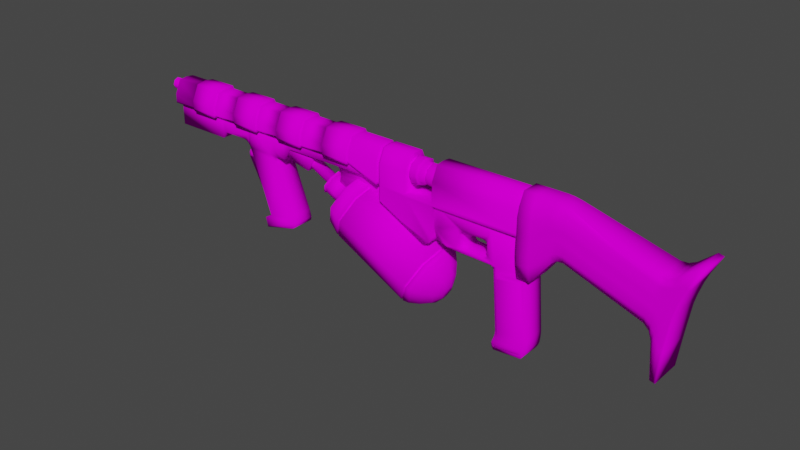 # Source: Flamethrower.blend  (saved by Blender 2.92.15; exported with 4.5.12 LTS)
import bpy
from mathutils import Matrix  # noqa: F401  (used for matrix-valued properties, if any)

bpy.ops.wm.read_factory_settings(use_empty=True)
scene = bpy.context.scene
scene.name = 'Scene'

# ---- collections
col_collection = bpy.data.collections.new('Collection'); scene.collection.children.link(col_collection)

# ---- images (referenced by path relative to the original .blend; pixels are not part of the script)
import os
ASSET_DIR = os.environ.get("B2B_ASSET_DIR", "")  # directory of the original .blend (textures are referenced by path, not embedded)
HERE = os.path.dirname(os.path.abspath(__file__))  # packed textures are extracted next to this script under _unpacked/

def load_image(name, relpath, width, height, colorspace="sRGB"):
    """Load a texture the original file referenced (path relative to the .blend, or extracted next to this script)."""
    p = next((c for c in (os.path.join(HERE, relpath), os.path.join(ASSET_DIR, relpath)) if relpath and os.path.exists(c)), "")
    if p:
        img = bpy.data.images.load(p, check_existing=True)
        img.name = name
    else:  # same state as the original file: an image datablock whose file is absent (Cycles renders it pink)
        img = bpy.data.images.new(name, width, height)
        img.source = "FILE"
        img.filepath = "//" + (relpath or name)
    img.colorspace_settings.name = colorspace
    return img
img_flamethrower_diffuse = load_image('Flamethrower Diffuse', 'Flamethrower Diffuse.png', 1024, 1024, 'sRGB')

# ---- materials (node trees are filled in below, after node groups)
mat_material = bpy.data.materials.new('Material')
mat_material.alpha_threshold = 0.0
mat_material.use_transparent_shadow = False
mat_material.line_color = (0.0, 0.0, 0.0, 1.0)

# ---- material node trees
mat_material.use_nodes = True; mat_material.node_tree.nodes.clear()
_N = mat_material.node_tree.nodes; _L = mat_material.node_tree.links
n0 = _N.new('ShaderNodeShaderToRGB'); n0.name = 'Shader to RGB'; n0.location = (210, 272)
n1 = _N.new('ShaderNodeValToRGB'); n1.name = 'ColorRamp'; n1.location = (430, 324)
n1.color_ramp.interpolation = 'CONSTANT'
while len(n1.color_ramp.elements) > 1: n1.color_ramp.elements.remove(n1.color_ramp.elements[-1])
n1.color_ramp.elements[0].position = 0.0; n1.color_ramp.elements[0].color = (0.01289, 0.01289, 0.01289, 1.0)
_e = n1.color_ramp.elements.new(0.5378); _e.color = (1.0, 1.0, 1.0, 1.0)
n2 = _N.new('ShaderNodeBsdfDiffuse'); n2.name = 'Diffuse BSDF'; n2.location = (-20, 239)
n3 = _N.new('ShaderNodeMix'); n3.name = 'Mix'; n3.location = (765, 341)
n3.data_type = 'RGBA'
n3.blend_type = 'MULTIPLY'
n4 = _N.new('ShaderNodeBsdfPrincipled'); n4.name = 'Principled BSDF'; n4.location = (866, 109)
n4.distribution = 'GGX'
n4.subsurface_method = 'BURLEY'
n4.inputs[2].default_value = 1.0
n4.inputs[3].default_value = 1.45
n4.inputs[13].default_value = 0.0
n4.inputs[27].default_value = (0.0, 0.0, 0.0, 1.0)
n4.inputs[28].default_value = 1.0
n5 = _N.new('ShaderNodeOutputMaterial'); n5.name = 'Material Output'; n5.location = (1244, 324)
n6 = _N.new('ShaderNodeTexImage'); n6.name = 'Image Texture'; n6.location = (533, 75)
n6.image = img_flamethrower_diffuse
_L.new(n2.outputs[0], n0.inputs[0])
_L.new(n0.outputs[0], n1.inputs[0])
_L.new(n1.outputs[0], n3.inputs[7])
_L.new(n6.outputs[0], n3.inputs[6])
_L.new(n4.outputs[0], n5.inputs[0])
_L.new(n6.outputs[0], n4.inputs[0])
n5.is_active_output = True

# ---- world
world_world = bpy.data.worlds.new('World'); scene.world = world_world
world_world.use_nodes = True; world_world.node_tree.nodes.clear()
_N = world_world.node_tree.nodes; _L = world_world.node_tree.links
n0 = _N.new('ShaderNodeOutputWorld'); n0.name = 'World Output'; n0.location = (300, 300)
n1 = _N.new('ShaderNodeBackground'); n1.name = 'Background'; n1.location = (10, 300)
n1.inputs[0].default_value = (0.05088, 0.05088, 0.05088, 1.0)
_L.new(n1.outputs[0], n0.inputs[0])
n0.is_active_output = True
world_world.color = (0.05088, 0.05088, 0.05088)
world_world.use_sun_shadow = False
world_world.sun_shadow_jitter_overblur = 0.0

# ---- meshes
me_cube = bpy.data.meshes.new('Cube')
me_cube.from_pydata([(0.05977, -0.03419, 0.1187), (0.05977, 0.0, 0.1187), (0.05365, -0.02564, 0.3331), (0.05365, -0.0452, 0.2226), (-1.217, -0.02564, 0.3331), (-1.217, -0.0452, 0.2645), (-1.217, 0.0, 0.2645), (0.05365, 0.0, 0.336), (-1.217, 0.0, 0.336), (0.05365, 0.0, 0.2226), (0.03705, -0.02638, 0.3418), (0.03705, -0.0396, 0.1054), (0.03705, 0.0, 0.1054), (0.03705, 0.0, 0.3418), (-0.9088, -0.03419, 0.1961), (-0.8551, -0.03419, -0.04601), (-0.8551, 0.0, -0.04601), (-0.9088, 0.0, 0.1961), (0.04837, -0.03419, 0.2243), (-0.04837, -0.03419, 0.2243), (0.04837, 0.0, 0.2243), (-0.04837, 0.0, 0.2243), (-0.2265, -0.03419, 0.2243), (-0.2265, 0.0, 0.2243), (-1.217, -0.0452, 0.2921), (0.05365, -0.0452, 0.2921), (0.05365, 0.0, 0.2921), (-1.217, 0.0, 0.2921), (-0.02573, 0.0, -0.133), (-0.02573, -0.03419, -0.133), (0.05935, -0.03419, -0.1265), (0.05935, 0.0, -0.1265), (-0.4047, -0.02564, 0.3331), (-0.4047, -0.0452, 0.2226), (-0.4047, 0.0, 0.2226), (-0.4047, 0.0, 0.336), (-0.4047, -0.0452, 0.2921), (-0.5159, -0.02564, 0.3331), (-0.5159, 0.0, 0.2645), (-0.5159, -0.0452, 0.2921), (-0.5159, -0.0452, 0.2645), (-0.5159, 0.0, 0.336), (-0.8121, -0.03419, 0.2763), (-0.9088, -0.03419, 0.2763), (-0.8121, 0.0, 0.2763), (-0.9088, 0.0, 0.2763), (-1.202, -0.03419, 0.1961), (-1.202, 0.0, 0.1961), (-1.202, -0.03419, 0.2763), (-1.202, 0.0, 0.2763), (-0.7716, 0.0, 0.1961), (-0.7716, -0.03419, 0.1961), (-0.7716, 0.0, 0.2763), (-0.7716, -0.03419, 0.2763), (-0.7488, 0.0, 0.2348), (-0.7488, -0.03419, 0.2348), (-0.7488, 0.0, 0.2763), (-0.7488, -0.03419, 0.2763), (-0.394, 0.0, 0.2348), (-0.394, -0.03419, 0.2348), (-0.394, 0.0, 0.2763), (-0.394, -0.03419, 0.2763), (0.07488, -0.02638, 0.3418), (0.07488, -0.0396, 0.1054), (0.07488, 0.0, 0.1054), (0.07488, 0.0, 0.3418), (0.5041, -0.0499, 0.3034), (0.4235, -0.0499, -0.01931), (0.5041, 0.0, 0.3034), (0.4235, 0.0, -0.01931), (0.5129, -0.0499, 0.3009), (0.4323, -0.0499, -0.02177), (0.5129, 0.0, 0.3009), (0.4323, 0.0, -0.02177), (-0.8628, -0.03419, -0.01594), (-0.743, -0.03419, 0.01473), (-0.743, 0.0, 0.01473), (-0.8628, 0.0, -0.01594), (-0.8383, -0.03419, -0.003111), (-0.8383, 0.0, -0.003111), (-0.7446, -0.03419, 0.02088), (-0.7446, 0.0, 0.02088), (-1.013, 0.0, 0.2171), (-1.013, -0.03419, 0.2763), (-1.013, -0.03419, 0.2171), (-1.013, 0.0, 0.2763), (-1.025, -0.03419, 0.2763), (-1.025, 0.0, 0.2763), (-1.025, 0.0, 0.1961), (-1.025, -0.03419, 0.1961), (-0.9207, -0.03419, 0.2763), (-0.9207, 0.0, 0.2763), (0.4188, -0.04825, 0.2543), (0.4586, -0.0499, 0.2643), (0.4389, -0.04942, 0.2545), (0.3875, -0.0396, 0.1172), (0.4115, -0.042, 0.07989), (0.403, -0.0403, 0.1033), (0.4188, 0.0, 0.2543), (0.4584, 0.0, 0.2642), (0.4389, 0.0, 0.2544), (0.4115, 0.0, 0.08023), (0.3875, 0.0, 0.1172), (0.403, 0.0, 0.1034), (0.06409, -0.03419, -0.1199), (0.07142, -0.03419, -0.1019), (0.0688, -0.03419, -0.111), (-0.03011, -0.03419, -0.1271), (-0.03224, -0.03419, -0.1098), (-0.03314, -0.03419, -0.1188), (-0.03011, 0.0, -0.1271), (-0.03225, 0.0, -0.1098), (-0.03314, 0.0, -0.1188), (0.07142, 0.0, -0.1019), (0.06411, 0.0, -0.1198), (0.06881, 0.0, -0.111), (-0.02604, -0.03419, -0.0938), (-0.02269, -0.03419, -0.07212), (-0.02333, -0.03419, -0.08298), (0.07377, -0.03419, -0.06476), (0.07331, -0.03419, -0.08626), (0.07398, -0.03419, -0.07557), (0.07377, 0.0, -0.06476), (0.07331, 0.0, -0.08626), (0.07398, 0.0, -0.07557), (-0.02603, 0.0, -0.09378), (-0.02269, 0.0, -0.07212), (-0.02332, 0.0, -0.08298), (-0.2265, -0.03419, 0.1572), (-0.1843, -0.03419, 0.1142), (-0.1845, -0.03419, 0.1192), (-0.2141, -0.03419, 0.1271), (-0.1843, 0.0, 0.1142), (-0.2265, 0.0, 0.1572), (-0.2141, 0.0, 0.1271), (-0.0716, -0.03419, 0.176), (-0.05758, -0.03419, 0.162), (-0.05496, -0.03419, 0.1898), (-0.06459, -0.03419, 0.1741), (-0.05946, -0.03419, 0.169), (-0.05758, -0.03419, 0.1373), (-0.0716, -0.03419, 0.1233), (-0.04542, -0.03419, 0.1163), (-0.05946, -0.03419, 0.1303), (-0.06459, -0.03419, 0.1252), (-0.1434, -0.03419, 0.162), (-0.1294, -0.03419, 0.176), (-0.1555, -0.03419, 0.183), (-0.1415, -0.03419, 0.169), (-0.1364, -0.03419, 0.1741), (-0.1294, -0.03419, 0.1233), (-0.1434, -0.03419, 0.1373), (-0.1574, -0.03419, 0.1219), (-0.1364, -0.03419, 0.1252), (-0.1415, -0.03419, 0.1303), (-0.05758, 0.0, 0.162), (-0.0716, 0.0, 0.176), (-0.05946, 0.0, 0.169), (-0.06459, 0.0, 0.1741), (-0.0716, 0.0, 0.1233), (-0.05758, 0.0, 0.1373), (-0.06459, 0.0, 0.1252), (-0.05946, 0.0, 0.1303), (-0.1294, 0.0, 0.176), (-0.1434, 0.0, 0.162), (-0.1364, 0.0, 0.1741), (-0.1415, 0.0, 0.169), (-0.1434, 0.0, 0.1373), (-0.1294, 0.0, 0.1233), (-0.1415, 0.0, 0.1303), (-0.1364, 0.0, 0.1252), (-0.04636, -0.03419, 0.1115), (-0.03595, -0.03419, 0.1017), (-0.02705, -0.03419, 0.1121), (-0.03768, -0.03419, 0.121), (-0.04508, -0.03419, 0.1161), (-0.04143, -0.03419, 0.1101), (-0.03762, -0.03419, 0.1065), (-0.03595, 0.0, 0.1017), (-0.04636, 0.0, 0.1115), (-0.03762, 0.0, 0.1065), (-0.04143, 0.0, 0.1101), (-0.9128, 0.0, 0.2031), (-0.9368, 0.0, 0.2171), (-0.9189, 0.0, 0.2101), (-0.9277, 0.0, 0.2152), (-0.9368, -0.03419, 0.2171), (-0.9128, -0.03419, 0.2031), (-0.9207, -0.03419, 0.2332), (-0.9277, -0.03419, 0.2152), (-0.9189, -0.03419, 0.2101), (-0.8053, -0.03419, 0.1784), (-0.7931, -0.03419, 0.1961), (-0.8121, -0.03419, 0.2151), (-0.831, -0.03419, 0.1961), (-0.8061, -0.03419, 0.1873), (-0.8017, -0.03419, 0.1938), (-0.7931, 0.0, 0.1961), (-0.8053, 0.0, 0.1784), (-0.8017, 0.0, 0.1938), (-0.8061, 0.0, 0.1873), (-0.7749, -0.02524, 0.2018), (-0.7749, -0.02524, 0.238), (-0.6859, -0.02524, 0.1829), (-0.6695, -0.02524, 0.238), (-0.7749, 0.0, 0.2018), (-0.7749, 0.0, 0.238), (-0.6859, 0.0, 0.1829), (-0.6695, 0.0, 0.238), (-0.7749, -0.02524, 0.2243), (-0.6695, -0.02524, 0.2196), (-0.6695, 0.0, 0.2196), (-0.7749, 0.0, 0.2243), (-0.4154, -0.0452, 0.2267), (-0.4154, 0.0, 0.336), (-0.4154, -0.02564, 0.3331), (-0.4154, 0.0, 0.2267), (-0.4154, -0.0452, 0.2921), (-0.4139, -0.03995, 0.2307), (-0.4028, -0.04107, 0.2277), (-0.4154, 0.0, 0.3292), (-0.4047, 0.0, 0.3292), (-0.4047, -0.0386, 0.2906), (-0.4023, 0.0, 0.229), (-0.4047, -0.02172, 0.3275), (-0.4154, -0.02172, 0.3275), (-0.413, 0.0, 0.233), (-0.4154, -0.0386, 0.2906), (-0.8464, -0.01392, -0.01773), (-0.9664, -0.01392, 0.2231), (-0.781, -0.01392, -0.01773), (-0.8636, -0.01392, 0.2231), (-0.8464, 0.0, -0.01773), (-0.9664, 0.0, 0.2231), (-0.781, 0.0, -0.01773), (-0.8636, 0.0, 0.2231), (-0.8439, -0.01392, 0.1655), (-0.8439, 0.0, 0.1655), (-0.8537, -0.01392, 0.1943), (-0.8537, 0.0, 0.1943), (-0.9343, -0.01392, 0.2035), (-0.9303, -0.01392, 0.1806), (-0.9015, -0.01392, 0.1943), (-0.9282, -0.01392, 0.1971), (-0.9267, -0.01392, 0.1887), (-0.9303, 0.0, 0.1806), (-0.9343, 0.0, 0.2035), (-0.9267, 0.0, 0.1887), (-0.9282, 0.0, 0.1971), (-0.9343, -0.01392, 0.1756), (-0.9364, -0.01392, 0.1541), (-0.9294, -0.01392, 0.1655), (-0.9375, -0.01392, 0.1691), (-0.9383, -0.01392, 0.1612), (-0.9364, 0.0, 0.1541), (-0.9343, 0.0, 0.1756), (-0.9383, 0.0, 0.1612), (-0.9375, 0.0, 0.1691), (-0.5029, -0.09695, 0.1104), (-0.4545, 0.0, 0.2033), (-0.227, 0.0, 0.08533), (-0.2412, -0.06666, 0.0582), (-0.2754, -0.09746, -0.007599), (-0.3095, -0.06681, -0.07351), (-0.3235, 0.0, -0.1009), (-0.4688, -0.06615, 0.1762), (-0.537, -0.06631, 0.04445), (-0.5511, 0.0, 0.01703), (-0.5558, 0.0, 0.01949), (-0.5418, -0.0663, 0.0469), (-0.5077, -0.09694, 0.1128), (-0.4735, -0.06614, 0.1786), (-0.2365, -0.06667, 0.05574), (-0.2222, 0.0, 0.08288), (-0.2706, -0.09747, -0.01005), (-0.3047, -0.06682, -0.07596), (-0.3188, 0.0, -0.1034), (-0.4593, 0.0, 0.2057), (-0.1969, -0.01188, -0.02782), (-0.1934, 0.0, -0.02114), (-0.2053, -0.01945, -0.044), (-0.2137, -0.01192, -0.0602), (-0.2172, 0.0, -0.06695), (-0.5464, 0.0, 0.02602), (-0.5335, -0.05856, 0.05131), (-0.5029, -0.086, 0.1103), (-0.4723, -0.05842, 0.1693), (-0.2447, -0.05892, 0.05131), (-0.2316, 0.0, 0.07635), (-0.2753, -0.08651, -0.00762), (-0.3059, -0.05906, -0.06665), (-0.3188, 0.0, -0.09194), (-0.4592, 0.0, 0.1943), (-0.3141, 0.0, -0.09439), (-0.4639, 0.0, 0.1968), (-0.5511, 0.0, 0.02847), (-0.5382, -0.05854, 0.05376), (-0.5077, -0.08599, 0.1128), (-0.477, -0.05841, 0.1717), (-0.24, -0.05893, 0.04885), (-0.2269, 0.0, 0.0739), (-0.2706, -0.08652, -0.01007), (-0.3011, -0.05907, -0.0691), (-0.5872, 0.0, 0.04926), (-0.5886, 0.0, 0.05966), (-0.5895, 0.0, 0.05411), (-0.5747, -0.05849, 0.07353), (-0.5773, -0.05253, 0.08173), (-0.5775, -0.05627, 0.07756), (-0.5499, -0.07715, 0.1347), (-0.5445, -0.08563, 0.1319), (-0.5483, -0.08246, 0.1339), (-0.5143, -0.05836, 0.1902), (-0.5225, -0.0524, 0.1876), (-0.5191, -0.05614, 0.1901), (-0.511, 0.0, 0.2094), (-0.5017, 0.0, 0.2142), (-0.507, 0.0, 0.2133), (-0.2447, 0.0, -0.09135), (-0.3044, 0.0, -0.1072), (-0.2748, 0.0, -0.1041), (-0.2167, -0.0448, -0.03805), (-0.2565, -0.09039, -0.01738), (-0.2352, -0.0693, -0.02845), (-0.2238, -0.06089, 0.0457), (-0.1974, -0.02739, -0.0007605), (-0.2076, -0.04443, 0.0247), (-0.2361, -0.02748, -0.07538), (-0.2892, -0.06103, -0.08055), (-0.2628, -0.04456, -0.08168), (-0.2108, 0.0, 0.0734), (-0.1894, 0.0, 0.01543), (-0.1963, 0.0, 0.04739), (-0.5618, -0.02654, 0.1116), (-0.5667, 0.0, 0.102), (-0.5379, -0.02648, 0.1576), (-0.5499, -0.03725, 0.1346), (-0.5329, 0.0, 0.1671), (-0.6167, -0.02641, 0.14), (-0.6216, 0.0, 0.1304), (-0.5928, -0.02636, 0.1861), (-0.6048, -0.03713, 0.1631), (-0.5878, 0.0, 0.1956), (-0.6152, -0.01295, 0.1545), (-0.6183, 0.0, 0.1485), (-0.6038, -0.01292, 0.1765), (-0.6095, -0.01807, 0.1655), (-0.6007, 0.0, 0.1824), (-0.618, -0.02898, 0.1376), (-0.6233, 0.0, 0.1272), (-0.6228, -0.02897, 0.14), (-0.628, 0.0, 0.1297), (-0.5915, -0.02892, 0.1886), (-0.6048, -0.04093, 0.1631), (-0.5862, 0.0, 0.1988), (-0.5909, 0.0, 0.2013), (-0.5963, -0.02891, 0.1911), (-0.6096, -0.04092, 0.1656), (-0.227, -0.0452, 0.2226), (-0.227, 0.0, 0.336), (-0.227, -0.02564, 0.3331), (-0.227, 0.0, 0.2226), (-0.227, -0.0452, 0.2921), (-0.4047, 0.0, 0.1844), (-0.4047, -0.0452, 0.1844), (-0.227, 0.0, 0.1331), (-0.2541, 1.776e-15, 0.106), (-0.235, 4.441e-16, 0.1139), (-0.2541, -0.0452, 0.106), (-0.227, -0.0452, 0.1331), (-0.235, -0.0452, 0.1139), (-0.6906, -0.01272, 0.1936), (-0.6937, 0.0, 0.1876), (-0.6792, -0.01269, 0.2156), (-0.6849, -0.01784, 0.2046), (-0.6761, 0.0, 0.2215), (-0.5791, 0.0, 0.2763), (-0.5791, -0.03419, 0.2348), (-0.5791, -0.03419, 0.2763), (-0.5791, 0.0, 0.2348), (-0.394, 0.0, 0.148), (-0.394, -0.0167, 0.148), (-0.5791, -0.0167, 0.148), (-0.5791, 0.0, 0.148), (-0.5791, -0.0167, 0.2269), (-0.394, -0.0167, 0.2269), (-0.394, 0.0, 0.2269), (-0.5791, 0.0, 0.2269), (-0.5691, -0.0167, 0.1971), (-0.573, -0.0167, 0.2172), (-0.5694, -0.0167, 0.2073), (-0.5691, 0.0, 0.1971), (-0.573, 0.0, 0.2172), (-0.5694, 0.0, 0.2073), (-0.394, -0.0167, 0.2173), (-0.394, -0.0167, 0.1971), (-0.394, -0.0167, 0.2072), (-0.394, 0.0, 0.2173), (-0.394, 0.0, 0.1971), (-0.394, 0.0, 0.2072), (0.1283, -0.02638, 0.3418), (0.1659, -0.02794, 0.3356), (0.1469, -0.02684, 0.34), (0.1309, -0.0396, 0.1799), (0.1656, -0.0396, 0.1941), (0.1475, -0.0396, 0.1926), (0.1283, 0.0, 0.3418), (0.1658, 0.0, 0.3356), (0.1468, 0.0, 0.34), (0.1656, 0.0, 0.1941), (0.131, 0.0, 0.1801), (0.1476, 0.0, 0.1927), (-0.6036, -0.02564, 0.3331), (-0.6912, -0.02564, 0.3331), (-0.7789, -0.02564, 0.3331), (-0.8666, -0.02564, 0.3331), (-0.9543, -0.02564, 0.3331), (-1.042, -0.02564, 0.3331), (-1.13, -0.02564, 0.3331), (-0.6036, 0.0, 0.2645), (-0.6912, 0.0, 0.2645), (-0.7789, 0.0, 0.2645), (-0.8666, 0.0, 0.2645), (-0.9543, 0.0, 0.2645), (-1.042, 0.0, 0.2645), (-1.13, 0.0, 0.2645), (-0.6036, -0.0452, 0.2921), (-0.6912, -0.0452, 0.2921), (-0.7789, -0.0452, 0.2921), (-0.8666, -0.0452, 0.2921), (-0.9543, -0.0452, 0.2921), (-1.042, -0.0452, 0.2921), (-1.13, -0.0452, 0.2921), (-1.13, -0.0452, 0.2645), (-1.042, -0.0452, 0.2645), (-0.9543, -0.0452, 0.2645), (-0.8666, -0.0452, 0.2645), (-0.7789, -0.0452, 0.2645), (-0.6912, -0.0452, 0.2645), (-0.6036, -0.0452, 0.2645), (-1.13, 0.0, 0.336), (-1.042, 0.0, 0.336), (-0.9543, 0.0, 0.336), (-0.8666, 0.0, 0.336), (-0.7789, 0.0, 0.336), (-0.6912, 0.0, 0.336), (-0.6036, 0.0, 0.336), (-0.7504, -0.03419, -0.0192), (-0.7392, -0.03419, -0.0002542), (-0.7409, -0.03419, -0.01205), (-0.7392, 0.0, -0.0002542), (-0.7504, 0.0, -0.0192), (-0.7409, 0.0, -0.01205), (0.4388, -0.0499, -0.02351), (0.5193, 0.0, 0.2992), (0.5193, -0.0499, 0.2992), (0.4388, 0.0, -0.02351), (-0.02365, -0.03419, -0.1216), (-0.02628, -0.03419, -0.1144), (-0.0255, -0.03419, -0.1066), (0.05816, -0.03419, -0.1153), (0.06226, -0.03419, -0.1077), (0.06453, -0.03419, -0.09972), (-0.01776, -0.03419, -0.08331), (-0.01721, -0.03419, -0.07388), (-0.02011, -0.03419, -0.0927), (0.06657, -0.03419, -0.06749), (0.06675, -0.03419, -0.07687), (0.06617, -0.03419, -0.08615), (0.05441, -0.03419, 0.1014), (-0.02873, -0.03419, 0.08664), (-0.02099, -0.03419, 0.09565), (-0.01805, -0.04163, -0.1152), (-0.02034, -0.04163, -0.1084), (-0.01966, -0.04163, -0.101), (0.05302, -0.04163, -0.1093), (0.05658, -0.04163, -0.102), (0.05856, -0.04163, -0.09454), (-0.01294, -0.04163, -0.07908), (-0.01246, -0.04163, -0.07019), (-0.01498, -0.04163, -0.08793), (0.06033, -0.04163, -0.06417), (0.06049, -0.04163, -0.07301), (0.05999, -0.04163, -0.08176), (0.04976, -0.04163, 0.09496), (-0.02246, -0.04163, 0.08104), (-0.01574, -0.04163, 0.08954), (-0.3159, -0.02564, 0.3331), (-0.3159, -0.0452, 0.2921), (-0.3159, -0.0452, 0.2226), (-0.3159, 0.0, 0.336), (-0.3294, 8.882e-16, 0.1452), (-0.3294, -0.0452, 0.1452), (0.05365, -0.0452, 0.2315), (0.05365, 0.0, 0.2315), (-1.217, -0.0452, 0.2681), (-1.217, 0.0, 0.2681), (-0.4047, -0.0452, 0.2315), (-0.5159, -0.0452, 0.2681), (-0.4154, -0.0452, 0.235), (-0.4031, -0.04075, 0.2357), (-0.4141, -0.03978, 0.2383), (-0.227, -0.0452, 0.2315), (-0.6036, -0.0452, 0.2681), (-0.6912, -0.0452, 0.2681), (-0.7789, -0.0452, 0.2681), (-0.8666, -0.0452, 0.2681), (-0.9543, -0.0452, 0.2681), (-1.042, -0.0452, 0.2681), (-1.13, -0.0452, 0.2681), (-0.3159, -0.0452, 0.2315), (-0.227, 0.0, 0.336), (-0.227, 0.0, 0.3331), (-0.227, 0.0, 0.2921), (-0.3159, 0.0, 0.3331), (-0.3159, 0.0, 0.2921), (-0.3159, 0.0, 0.336), (-0.227, 0.0, 0.2315), (-0.3159, 0.0, 0.2315), (-0.202, -0.02662, 0.2608), (-0.2021, 0.0, 0.2465), (-0.2013, -0.02656, 0.3139), (-0.2016, -0.03756, 0.2874), (-0.2009, 0.0, 0.328), (-0.3403, -0.02378, 0.269), (-0.3403, 0.0, 0.2581), (-0.3397, -0.02373, 0.3095), (-0.34, -0.03212, 0.2893), (-0.3395, 0.0, 0.3202), (-0.2831, 0.0, 0.3195), (-0.2836, -0.03227, 0.2885), (-0.2839, -0.02393, 0.2682), (-0.2834, -0.02388, 0.3087), (-0.284, 0.0, 0.2574), (-0.3064, -0.03221, 0.2888), (-0.3061, -0.02382, 0.309), (-0.3067, 0.0, 0.2577), (-0.3059, 0.0, 0.3198), (-0.3067, -0.02387, 0.2685), (-0.3058, 0.0, 0.3281), (-0.283, 0.0, 0.3278), (-0.3068, -0.03044, 0.2622), (-0.284, -0.03051, 0.2619), (-0.2833, -0.03044, 0.3151), (-0.2841, 0.0, 0.249), (-0.2837, -0.04141, 0.2885), (-0.3064, -0.04135, 0.2888), (-0.306, -0.03038, 0.3154), (-0.3068, 0.0, 0.2494), (-0.2595, 0.0, 0.3191), (-0.2603, -0.02399, 0.2679), (-0.2601, -0.03234, 0.2881), (-0.2598, -0.02395, 0.3084), (-0.2604, 0.0, 0.257), (-0.2648, -0.03232, 0.2882), (-0.2645, -0.02394, 0.3085), (-0.2651, 0.0, 0.2571), (-0.2643, 0.0, 0.3192), (-0.2651, -0.02398, 0.2679), (-0.2643, 0.0, 0.3132), (-0.2596, 0.0, 0.3131), (-0.265, -0.01927, 0.2725), (-0.2603, -0.01928, 0.2724), (-0.26, -0.02578, 0.2881), (-0.2598, -0.01924, 0.3038), (-0.2603, 0.0, 0.263), (-0.2648, -0.02577, 0.2882), (-0.2645, -0.01923, 0.3039), (-0.265, 0.0, 0.2631), (-0.6036, -0.05034, 0.2594), (-0.5159, -0.05034, 0.2594), (-0.6036, 0.0, 0.3432), (-0.5159, 0.0, 0.3432), (-0.5159, 0.0, 0.2573), (-0.5159, -0.05246, 0.2681), (-0.5159, -0.02986, 0.339), (-0.5159, -0.05228, 0.2937), (-0.6036, -0.02986, 0.339), (-0.6912, -0.02986, 0.339), (-0.7789, -0.02986, 0.339), (-0.8666, -0.02986, 0.339), (-0.9543, -0.02986, 0.339), (-1.042, -0.02986, 0.339), (-1.13, -0.02986, 0.339), (-0.6036, 0.0, 0.2573), (-0.6912, 0.0, 0.2573), (-0.7789, 0.0, 0.2573), (-0.8666, 0.0, 0.2573), (-0.9543, 0.0, 0.2573), (-1.042, 0.0, 0.2573), (-1.13, 0.0, 0.2573), (-0.6036, -0.05228, 0.2937), (-0.6912, -0.05228, 0.2937), (-0.7789, -0.05228, 0.2937), (-0.8666, -0.05228, 0.2937), (-0.9543, -0.05228, 0.2937), (-1.042, -0.05228, 0.2937), (-1.13, -0.05228, 0.2937), (-1.13, -0.05034, 0.2594), (-1.042, -0.05034, 0.2594), (-0.9543, -0.05034, 0.2594), (-0.8666, -0.05034, 0.2594), (-0.7789, -0.05034, 0.2594), (-0.6912, -0.05034, 0.2594), (-1.13, 0.0, 0.3432), (-1.042, 0.0, 0.3432), (-0.9543, 0.0, 0.3432), (-0.8666, 0.0, 0.3432), (-0.7789, 0.0, 0.3432), (-0.6912, 0.0, 0.3432), (-0.6036, -0.05246, 0.2681), (-0.6912, -0.05246, 0.2681), (-0.7789, -0.05246, 0.2681), (-0.8666, -0.05246, 0.2681), (-0.9543, -0.05246, 0.2681), (-1.042, -0.05246, 0.2681), (-1.13, -0.05246, 0.2681), (-0.4007, -0.02564, 0.3331), (-0.4007, -0.0452, 0.2921), (-0.4013, -0.0452, 0.1826), (-0.4007, -0.0452, 0.2226), (-0.4007, 0.0, 0.336), (-0.4013, 0.0, 0.1826), (-0.4007, -0.0452, 0.2315), (-0.4047, 0.0, 0.1864), (-0.4047, -0.0452, 0.1864), (-0.3287, -0.0452, 0.1493), (-0.4013, -0.0452, 0.1847), (-0.308, -0.03221, 0.2888), (-0.3077, -0.02382, 0.3091), (-0.3083, 0.0, 0.2577), (-0.3074, 0.0, 0.3198), (-0.3082, -0.02386, 0.2685), (-0.3389, -0.03212, 0.2892), (-0.3386, -0.02374, 0.3095), (-0.3393, 0.0, 0.2581), (-0.3384, 0.0, 0.3202), (-0.3392, -0.02378, 0.269), (-0.258, 0.0, 0.3194), (-0.2588, -0.02406, 0.2677), (-0.2585, -0.03248, 0.2881), (-0.2582, -0.02402, 0.3085), (-0.2588, 0.0, 0.2568), (-0.2848, 0.0, 0.3278), (-0.2858, -0.0305, 0.2619), (-0.2855, -0.04141, 0.2885), (-0.2851, -0.03044, 0.3151), (-0.2859, 0.0, 0.2491), (-0.3044, -0.04135, 0.2888), (-0.304, -0.03039, 0.3154), (-0.3049, 0.0, 0.2493), (-0.3038, 0.0, 0.3281), (-0.3048, -0.03045, 0.2622), (-0.8558, -0.03419, -0.04341), (-0.8558, 0.0, -0.04341), (-1.174, -0.01295, 0.2932), (-1.174, 0.0, 0.2865), (-1.174, -0.01292, 0.3181), (-1.174, -0.01807, 0.3056), (-1.174, 0.0, 0.3246), (-1.259, -0.01272, 0.293), (-1.259, 0.0, 0.2864), (-1.259, -0.01269, 0.3179), (-1.259, -0.01784, 0.3055), (-1.259, 0.0, 0.3245), (-1.259, -0.01173, 0.2962), (-1.259, 0.0, 0.2913), (-1.259, -0.01171, 0.3146), (-1.259, -0.01552, 0.3054), (-1.259, 0.0, 0.3195), (-1.218, -0.01196, 0.2964), (-1.218, 0.0, 0.2915), (-1.218, -0.01194, 0.3148), (-1.218, -0.01575, 0.3056), (-1.218, 0.0, 0.3197), (-1.256, 0.0, 0.3245), (-1.256, -0.01785, 0.3055), (-1.256, -0.01273, 0.293), (-1.256, -0.0127, 0.3179), (-1.256, 0.0, 0.2864), (-0.0819, -0.006813, 0.1175), (-0.0819, -0.006813, 0.1807), (-0.0505, -0.006813, 0.1175), (-0.0505, -0.006813, 0.1807), (-0.0819, 0.0, 0.1175), (-0.0819, 0.0, 0.1807), (-0.0505, 0.0, 0.1175), (-0.0505, 0.0, 0.1807), (-0.07485, -0.006813, 0.1327), (-0.07485, -0.006813, 0.1655), (-0.07171, -0.006813, 0.1491), (-0.0505, -0.006813, 0.1326), (-0.0505, -0.006813, 0.1655), (-0.0505, -0.006813, 0.1491), (-0.0505, 0.0, 0.1656), (-0.0505, 0.0, 0.1326), (-0.0505, 0.0, 0.1491), (-0.07484, 0.0, 0.1327), (-0.07484, 0.0, 0.1654), (-0.0717, 0.0, 0.1491), (0.03705, -0.0499, 0.2101), (0.03705, -0.0499, 0.237), (0.4535, -0.0499, 0.1849), (0.4477, -0.0499, 0.1598), (0.03705, 0.0, 0.2102), (0.03705, 0.0, 0.237), (0.07488, -0.0499, 0.2101), (0.07488, -0.0499, 0.2371), (0.4565, -0.0499, 0.1574), (0.4623, -0.0499, 0.1825), (0.03705, -0.0499, 0.2821), (0.03705, -0.04399, 0.3071), (0.03705, 0.0, 0.2693), (0.03705, 2.328e-10, 0.2959), (0.477, -0.0499, 0.2506), (0.4657, -0.0499, 0.2237), (0.07488, -0.0499, 0.2821), (0.07488, -0.04399, 0.3071), (0.4856, -0.0499, 0.2478), (0.4746, -0.0499, 0.2214), (0.4387, -0.0499, 0.09853), (0.4347, -0.0499, 0.06895), (0.07488, -0.0475, 0.1507), (0.07488, -0.0499, 0.1785), (0.4474, -0.0499, 0.0958), (0.4435, -0.0499, 0.06684), (0.03705, -0.0499, 0.1784), (0.03705, -0.04752, 0.1508), (0.03705, 0.0, 0.1508), (0.03705, 0.0, 0.1784), (0.406, -0.0499, 0.1983), (0.4002, -0.0499, 0.1732), (0.4353, -0.0499, 0.1628), (0.4412, -0.0499, 0.1879), (0.419, -0.0499, 0.1673), (0.4248, -0.0499, 0.1924), (0.4468, -0.0499, 0.2118), (0.4523, -0.0499, 0.2362), (0.4139, -0.04931, 0.2329), (0.4082, -0.0499, 0.2083), (0.4279, -0.0499, 0.2061), (0.4336, -0.04974, 0.2307), (0.4209, -0.04766, 0.1077), (0.4277, -0.0499, 0.1318), (0.3983, -0.0499, 0.1646), (0.3925, -0.04626, 0.1393), (0.4092, -0.04669, 0.1271), (0.4154, -0.0499, 0.1522), (0.1292, -0.0499, 0.2733), (0.1295, -0.0499, 0.2463), (0.1656, -0.0499, 0.2514), (0.1656, -0.0499, 0.2784), (0.1471, -0.0499, 0.2525), (0.147, -0.0499, 0.2795), (0.1656, -0.0499, 0.2987), (0.1657, -0.04117, 0.3215), (0.1288, -0.0417, 0.3233), (0.1291, -0.0499, 0.3001), (0.147, -0.0499, 0.3021), (0.1469, -0.04111, 0.3248), (0.1656, -0.04611, 0.2165), (0.1656, -0.0499, 0.2436), (0.1296, -0.0499, 0.2333), (0.1302, -0.04647, 0.2062), (0.1473, -0.04621, 0.2161), (0.1472, -0.0499, 0.2432), (0.45, -0.0499, 0.06531), (0.4539, -0.0499, 0.09392), (0.4539, 0.0, 0.09386), (0.45, 0.0, 0.06538), (0.4811, -0.0499, 0.2197), (0.4919, -0.0499, 0.2459), (0.4629, -0.0499, 0.1556), (0.4687, -0.0499, 0.1807), (0.4919, 0.0, 0.2458), (0.4811, 0.0, 0.2197), (0.4687, 0.0, 0.1807), (0.4629, 0.0, 0.1556)], [], [(117, 172, 178, 126), (119, 0, 469, 466), (113, 123, 120, 105), (108, 116, 125, 111), (440, 8, 4, 418), (432, 418, 4, 24), (361, 9, 3, 358), (26, 7, 2, 25), (24, 4, 8, 27), (65, 13, 10, 62), (66, 714, 718, 70), (404, 409, 102, 95), (63, 722, 727, 11), (717, 62, 10, 711), (42, 193, 192, 51, 53), (192, 197, 50, 51), (450, 76, 75, 448), (78, 14, 17, 79), (20, 21, 19, 18), (150, 141, 159, 168), (0, 1, 20, 18), (145, 151, 167, 164), (133, 128, 22, 23), (19, 21, 23, 22), (174, 173, 0, 18, 19), (135, 146, 163, 156), (22, 128, 130, 152, 151, 145, 147), (19, 22, 147, 146, 135, 137), (495, 24, 27, 496), (494, 26, 25, 493), (509, 432, 24, 495), (107, 110, 28, 29), (114, 104, 30, 31), (104, 107, 29, 30), (28, 31, 30, 29), (179, 171, 129, 132), (623, 618, 36, 497), (499, 213, 218, 501), (618, 617, 32, 36), (621, 35, 32, 617), (412, 426, 591, 577), (499, 217, 39, 498), (217, 215, 37, 39), (214, 41, 37, 215), (44, 45, 43, 42), (89, 86, 48, 46), (44, 42, 53, 52), (47, 46, 48, 49), (88, 89, 46, 47), (86, 87, 49, 48), (53, 51, 55, 57), (81, 198, 191, 80), (14, 194, 193, 42, 43), (378, 377, 59, 61), (51, 50, 54, 55), (52, 53, 57, 56), (59, 58, 60, 61), (376, 378, 61, 60), (384, 387, 392, 389), (12, 64, 63, 11), (746, 97, 96, 742), (70, 718, 771, 455), (725, 71, 453, 766), (96, 101, 69, 67), (68, 66, 70, 72), (757, 748, 753, 758), (762, 749, 706, 723), (721, 67, 71, 725), (67, 69, 73, 71), (742, 96, 67, 721), (703, 720, 724, 708), (11, 727, 728, 12), (734, 747, 743, 732), (715, 702, 709, 719), (754, 751, 730, 739), (707, 716, 710, 701), (726, 700, 704, 729), (756, 400, 62, 717), (406, 65, 62, 400), (93, 737, 714, 66), (71, 73, 456, 453), (719, 709, 773, 770), (736, 733, 702, 715), (701, 710, 712, 705), (403, 763, 722, 63), (739, 730, 735, 740), (64, 410, 403, 63), (711, 10, 13, 713), (732, 743, 720, 703), (748, 757, 716, 707), (653, 74, 77, 654), (16, 451, 447, 15), (74, 78, 79, 77), (76, 81, 80, 75), (75, 80, 78, 74), (90, 91, 85, 83), (14, 43, 90, 188, 187), (83, 85, 87, 86), (82, 84, 89, 88), (84, 83, 86, 89), (186, 188, 90, 83, 84), (183, 186, 84, 82), (43, 45, 91, 90), (760, 404, 95, 745), (745, 95, 97, 746), (98, 92, 94, 100), (100, 94, 93, 99), (95, 102, 103, 97), (97, 103, 101, 96), (731, 744, 747, 734), (94, 741, 737, 93), (401, 755, 738, 92), (92, 738, 741, 94), (750, 761, 744, 731), (740, 735, 733, 736), (99, 93, 66, 68), (110, 107, 109, 112), (112, 109, 108, 111), (118, 116, 465, 463), (106, 105, 462, 461), (104, 114, 115, 106), (106, 115, 113, 105), (122, 1, 0, 119), (117, 126, 127, 118), (118, 127, 125, 116), (122, 119, 121, 124), (124, 121, 120, 123), (109, 107, 457, 458), (173, 172, 470, 471), (175, 174, 19, 137, 136, 140, 142), (128, 131, 130), (131, 129, 130), (128, 133, 134, 131), (131, 134, 132, 129), (130, 129, 171, 175, 142, 141, 150, 152), (135, 138, 137), (138, 139, 137), (139, 136, 137), (140, 143, 142), (143, 144, 142), (144, 141, 142), (145, 148, 147), (148, 149, 147), (149, 146, 147), (150, 153, 152), (153, 154, 152), (154, 151, 152), (140, 160, 162, 143), (143, 162, 161, 144), (144, 161, 159, 141), (167, 151, 154, 169), (169, 154, 153, 170), (170, 153, 150, 168), (163, 146, 149, 165), (165, 149, 148, 166), (166, 148, 145, 164), (155, 136, 139, 157), (157, 139, 138, 158), (158, 138, 135, 156), (140, 136, 155, 160), (171, 176, 177, 172, 173, 174, 175), (171, 179, 181, 176), (176, 181, 180, 177), (177, 180, 178, 172), (116, 108, 459, 465), (186, 189, 188), (189, 190, 188), (190, 187, 188), (186, 183, 185, 189), (189, 185, 184, 190), (190, 184, 182, 187), (17, 14, 187, 182), (191, 195, 196, 192, 193, 194), (197, 192, 196, 199), (199, 196, 195, 200), (200, 195, 191, 198), (80, 191, 194, 14, 78), (211, 208, 204, 210), (210, 204, 202, 209), (205, 207, 203, 201), (208, 206, 202, 204), (209, 202, 206, 212), (201, 209, 212, 205), (203, 210, 209, 201), (207, 211, 210, 203), (34, 33, 219, 223), (215, 217, 227, 225), (497, 36, 222, 500), (38, 216, 213, 40), (226, 223, 219, 218), (221, 220, 225, 224), (222, 224, 225, 227), (500, 222, 227, 501), (36, 32, 224, 222), (213, 216, 226, 218), (32, 35, 221, 224), (214, 215, 225, 220), (239, 235, 231, 238), (232, 234, 230, 228), (235, 233, 229, 231), (249, 241, 245, 255), (236, 238, 242, 241, 249, 251), (228, 250, 254, 232), (234, 237, 236, 230), (238, 231, 229, 240, 242), (237, 239, 238, 236), (240, 243, 242), (243, 244, 242), (244, 241, 242), (240, 246, 248, 243), (243, 248, 247, 244), (244, 247, 245, 241), (240, 229, 233, 246), (249, 252, 251), (252, 253, 251), (253, 250, 251), (249, 255, 257, 252), (252, 257, 256, 253), (253, 256, 254, 250), (230, 236, 251, 250, 228), (262, 263, 290, 289), (274, 272, 299, 301), (263, 262, 258, 266), (261, 260, 259, 265), (264, 263, 266, 267), (262, 261, 265, 258), (274, 275, 328, 322), (261, 262, 289, 287), (272, 273, 300, 299), (260, 261, 287, 288), (271, 270, 297, 298), (258, 265, 286, 285), (269, 268, 295, 296), (279, 278, 280, 281, 282), (269, 270, 310, 306), (313, 315, 337, 335), (270, 271, 312, 310), (272, 274, 322, 324), (271, 277, 316, 312), (275, 276, 319, 328), (289, 290, 302, 301), (284, 285, 297, 296), (285, 286, 298, 297), (290, 291, 293, 302), (288, 287, 299, 300), (286, 292, 294, 298), (287, 289, 301, 299), (283, 284, 296, 295), (275, 274, 301, 302), (263, 264, 291, 290), (276, 275, 302, 293), (265, 259, 292, 286), (277, 271, 298, 294), (266, 258, 285, 284), (270, 269, 296, 297), (267, 266, 284, 283), (303, 306, 308, 305), (305, 308, 307, 304), (310, 312, 314, 311), (311, 314, 313, 309), (312, 316, 317, 314), (314, 317, 315, 313), (306, 310, 311, 308), (308, 311, 309, 307), (268, 269, 306, 303), (331, 325, 278, 279), (321, 327, 281, 280), (273, 272, 324, 330), (325, 321, 280, 278), (325, 331, 332, 326), (326, 332, 330, 324), (318, 327, 329, 320), (320, 329, 328, 319), (327, 321, 323, 329), (329, 323, 322, 328), (321, 325, 326, 323), (323, 326, 324, 322), (327, 318, 282, 281), (335, 337, 342, 340), (307, 309, 336, 333), (304, 307, 333, 334), (309, 313, 335, 336), (345, 346, 357, 356), (334, 333, 338, 339), (333, 336, 341, 338), (336, 335, 340, 341), (343, 346, 374, 371), (339, 338, 348, 349), (338, 341, 353, 348), (340, 342, 354, 352), (352, 354, 355, 356), (348, 353, 357, 350), (353, 352, 356, 357), (349, 348, 350, 351), (347, 345, 356, 355), (341, 340, 352, 353), (343, 344, 351, 350), (346, 343, 350, 357), (7, 359, 360, 2), (25, 2, 360, 362), (493, 25, 362, 502), (627, 625, 364, 619), (361, 358, 369, 365), (625, 624, 363, 364), (365, 369, 370, 367), (367, 370, 368, 366), (491, 366, 368, 492), (375, 372, 371, 374, 373), (346, 345, 373, 374), (344, 343, 371, 372), (345, 347, 375, 373), (55, 54, 379, 377), (56, 57, 378, 376), (57, 55, 377, 378), (382, 383, 380, 381), (385, 384, 389, 394), (377, 379, 387, 384), (58, 59, 385, 386), (59, 377, 384, 385), (386, 385, 394, 397), (398, 395, 381, 380), (395, 388, 382, 381), (391, 388, 390, 393), (393, 390, 389, 392), (395, 398, 399, 396), (396, 399, 397, 394), (388, 395, 396, 390), (390, 396, 394, 389), (388, 391, 383, 382), (456, 769, 766, 453), (763, 403, 405, 764), (406, 400, 402, 408), (408, 402, 401, 407), (403, 410, 411, 405), (405, 411, 409, 404), (749, 762, 765, 752), (402, 759, 755, 401), (764, 405, 404, 760), (400, 756, 759, 402), (752, 765, 761, 750), (758, 753, 751, 754), (407, 401, 92, 98), (6, 425, 433, 5), (440, 418, 583, 604), (424, 423, 435, 434), (433, 425, 590, 598), (422, 421, 437, 436), (426, 503, 610, 591), (420, 419, 439, 438), (509, 433, 598, 616), (503, 426, 427, 504), (417, 441, 605, 582), (505, 428, 429, 506), (434, 508, 615, 599), (507, 430, 431, 508), (442, 416, 581, 606), (507, 435, 600, 614), (426, 412, 413, 427), (415, 443, 607, 580), (428, 414, 415, 429), (436, 506, 613, 601), (430, 416, 417, 431), (444, 414, 579, 608), (505, 437, 602, 612), (446, 445, 413, 412), (37, 41, 572, 575), (444, 443, 415, 414), (413, 445, 609, 578), (442, 441, 417, 416), (498, 39, 576, 574), (447, 451, 452, 449), (449, 452, 450, 448), (449, 448, 75, 74, 653), (776, 775, 770, 773), (774, 454, 455, 771), (768, 777, 772, 767), (708, 724, 767, 772), (72, 70, 455, 454), (468, 467, 482, 483), (471, 470, 485, 486), (457, 460, 475, 472), (467, 466, 481, 482), (462, 468, 483, 477), (459, 458, 473, 474), (120, 121, 467, 468), (0, 173, 471, 469), (105, 120, 468, 462), (172, 117, 464, 470), (108, 109, 458, 459), (117, 118, 463, 464), (107, 104, 460, 457), (121, 119, 466, 467), (104, 106, 461, 460), (477, 483, 480, 474), (472, 475, 476, 473), (473, 476, 477, 474), (481, 479, 478, 482), (482, 478, 480, 483), (481, 484, 486, 485, 479), (460, 461, 476, 475), (469, 471, 486, 484), (470, 464, 479, 485), (461, 462, 477, 476), (465, 459, 474, 480), (464, 463, 478, 479), (458, 457, 472, 473), (466, 469, 484, 481), (463, 465, 480, 478), (360, 359, 511, 512), (490, 487, 514, 516), (488, 510, 518, 515), (622, 491, 492, 619), (370, 626, 492, 368), (358, 502, 510, 489), (438, 504, 611, 603), (435, 507, 508, 434), (39, 37, 575, 576), (437, 505, 506, 436), (446, 412, 577, 571), (439, 503, 504, 438), (503, 439, 569, 610), (3, 493, 502, 358), (219, 500, 501, 218), (33, 497, 500, 219), (213, 499, 498, 40), (217, 499, 501, 227), (620, 623, 497, 33), (433, 509, 495, 5), (9, 494, 493, 3), (5, 495, 496, 6), (502, 362, 513, 517), (510, 502, 517, 518), (487, 488, 515, 514), (362, 360, 512, 513), (637, 633, 527, 524), (633, 634, 526, 527), (635, 637, 524, 525), (634, 636, 528, 526), (555, 557, 529, 532), (556, 558, 531, 533), (554, 555, 532, 530), (558, 554, 530, 531), (532, 529, 540, 543), (538, 536, 548, 541), (531, 530, 545, 542), (537, 535, 547, 539), (649, 651, 539, 547), (650, 652, 541, 548), (648, 649, 547, 546), (652, 648, 546, 541), (535, 534, 546, 547), (533, 531, 542, 544), (534, 538, 541, 546), (530, 532, 543, 545), (639, 640, 551, 550), (640, 641, 552, 551), (642, 639, 550, 553), (641, 638, 549, 552), (550, 551, 563, 562), (555, 554, 566, 567), (552, 549, 560, 564), (554, 558, 561, 566), (562, 563, 566, 561), (563, 564, 567, 566), (565, 562, 561, 568), (564, 560, 559, 567), (558, 556, 568, 561), (551, 552, 564, 563), (557, 555, 567, 559), (553, 550, 562, 565), (584, 573, 570, 569), (590, 589, 599, 598), (588, 587, 601, 600), (586, 585, 603, 602), (574, 576, 591, 610), (611, 592, 593, 612), (613, 594, 595, 614), (615, 596, 597, 616), (576, 575, 577, 591), (592, 578, 579, 593), (594, 580, 581, 595), (596, 582, 583, 597), (572, 571, 577, 575), (609, 608, 579, 578), (607, 606, 581, 580), (605, 604, 583, 582), (599, 615, 616, 598), (601, 613, 614, 600), (603, 611, 612, 602), (570, 574, 610, 569), (504, 427, 592, 611), (424, 434, 599, 589), (427, 413, 578, 592), (428, 505, 612, 593), (435, 423, 588, 600), (414, 428, 593, 579), (506, 429, 594, 613), (422, 436, 601, 587), (429, 415, 580, 594), (430, 507, 614, 595), (437, 421, 586, 602), (416, 430, 595, 581), (508, 431, 596, 615), (420, 438, 603, 585), (431, 417, 582, 596), (38, 40, 570, 573), (432, 509, 616, 597), (439, 419, 584, 569), (418, 432, 597, 583), (40, 498, 574, 570), (489, 510, 623, 620), (363, 622, 619, 364), (626, 627, 619, 492), (490, 621, 617, 487), (488, 487, 617, 618), (510, 488, 618, 623), (489, 620, 627, 626), (33, 34, 624, 625), (620, 33, 625, 627), (358, 489, 626, 370, 369), (535, 537, 631, 629), (536, 538, 632, 630), (534, 535, 629, 628), (538, 534, 628, 632), (629, 631, 636, 634), (630, 632, 637, 635), (628, 629, 634, 633), (632, 628, 633, 637), (521, 523, 638, 641), (520, 519, 639, 642), (522, 521, 641, 640), (519, 522, 640, 639), (542, 545, 645, 644), (545, 543, 646, 645), (544, 542, 644, 647), (543, 540, 643, 646), (644, 645, 648, 652), (645, 646, 649, 648), (647, 644, 652, 650), (646, 643, 651, 649), (15, 653, 654, 16), (447, 449, 653, 15), (677, 676, 663, 660), (676, 678, 662, 663), (679, 677, 660, 661), (678, 675, 664, 662), (660, 663, 668, 665), (665, 668, 673, 670), (663, 662, 667, 668), (662, 664, 669, 667), (661, 660, 665, 666), (670, 673, 672, 674, 671), (668, 667, 672, 673), (667, 669, 674, 672), (666, 665, 670, 671), (657, 659, 675, 678), (656, 655, 677, 679), (658, 657, 678, 676), (655, 658, 676, 677), (686, 695, 691, 682), (684, 686, 682, 680), (687, 685, 681, 683), (682, 691, 688, 680), (692, 683, 681, 689), (680, 688, 697, 684), (694, 687, 683, 692), (689, 698, 699, 690), (690, 699, 697, 688), (692, 689, 690, 693), (693, 690, 688, 691), (694, 692, 693, 696), (696, 693, 691, 695), (689, 681, 685, 698), (719, 770, 771, 718), (725, 766, 767, 724), (703, 708, 709, 702), (701, 705, 704, 700), (707, 701, 700, 706), (715, 719, 718, 714), (711, 713, 712, 710), (717, 711, 710, 716), (723, 726, 727, 722), (726, 729, 728, 727), (773, 709, 708, 772), (721, 725, 724, 720), (747, 744, 745, 746), (743, 747, 746, 742), (741, 738, 739, 740), (731, 734, 735, 730), (737, 741, 740, 736), (734, 732, 733, 735), (736, 715, 714, 737), (720, 743, 742, 721), (732, 703, 702, 733), (765, 762, 763, 764), (761, 765, 764, 760), (759, 756, 757, 758), (749, 752, 753, 748), (755, 759, 758, 754), (752, 750, 751, 753), (716, 757, 756, 717), (754, 739, 738, 755), (762, 723, 722, 763), (744, 761, 760, 745), (706, 749, 748, 707), (730, 751, 750, 731), (776, 773, 772, 777), (774, 771, 770, 775), (768, 767, 766, 769), (723, 706, 700, 726)])
me_cube.polygons.foreach_set('use_smooth', [True] * 610)
_uv = me_cube.uv_layers.new(name='UVMap')
_uv.uv.foreach_set('vector', [0.6207, 0.8033, 0.6207, 0.814, 0.6186, 0.814, 0.6186, 0.8033, 0.5818, 0.8337, 0.5818, 0.8449, 0.5814, 0.8439, 0.5813, 0.8336, 0.5975, 0.8497, 0.5975, 0.8488, 0.5996, 0.8487, 0.5996, 0.8497, 0.6207, 0.8011, 0.6207, 0.802, 0.6186, 0.802, 0.6186, 0.8011, 0.1605, 0.8648, 0.1605, 0.8702, 0.1589, 0.8702, 0.1589, 0.8648, 0.1466, 0.8265, 0.144, 0.8265, 0.144, 0.8211, 0.1466, 0.8211, 0.1216, 0.8924, 0.1216, 0.8753, 0.1244, 0.8753, 0.1244, 0.8924, 0.1205, 0.8918, 0.1205, 0.8945, 0.1189, 0.8943, 0.1177, 0.8919, 0.1558, 0.9001, 0.157, 0.8976, 0.1586, 0.8974, 0.1586, 0.9001, 0.1745, 0.6404, 0.1745, 0.6428, 0.1729, 0.6427, 0.1729, 0.6404, 0.1075, 0.8494, 0.111, 0.8486, 0.111, 0.8491, 0.1075, 0.85, 0.1599, 0.8738, 0.1623, 0.8739, 0.1623, 0.8871, 0.1599, 0.8871, 0.1606, 0.5886, 0.158, 0.5879, 0.1586, 0.5857, 0.1612, 0.5863, 0.1487, 0.5856, 0.1466, 0.5851, 0.1472, 0.5828, 0.1493, 0.5834, 0.5614, 0.833, 0.5577, 0.833, 0.5565, 0.8319, 0.5565, 0.8305, 0.5614, 0.8305, 0.5916, 0.8905, 0.5916, 0.8884, 0.593, 0.8884, 0.593, 0.8905, 0.5899, 0.8733, 0.5899, 0.8742, 0.5878, 0.8743, 0.5878, 0.8734, 0.6188, 0.8418, 0.6188, 0.8541, 0.6167, 0.8541, 0.6167, 0.8418, 0.5919, 0.8469, 0.5919, 0.8528, 0.5898, 0.8528, 0.5898, 0.8469, 0.624, 0.8458, 0.624, 0.8423, 0.6261, 0.8423, 0.6261, 0.8458, 0.5996, 0.8364, 0.5975, 0.8364, 0.5975, 0.83, 0.5996, 0.83, 0.6234, 0.8308, 0.6234, 0.8323, 0.6213, 0.8323, 0.6213, 0.8308, 0.5996, 0.8565, 0.5975, 0.8565, 0.5975, 0.8524, 0.5996, 0.8524, 0.5898, 0.8528, 0.5919, 0.8528, 0.5919, 0.8637, 0.5898, 0.8637, 0.5758, 0.8455, 0.5765, 0.8449, 0.5818, 0.8449, 0.5816, 0.8514, 0.5757, 0.8518, 0.5645, 0.8817, 0.5645, 0.8782, 0.5666, 0.8782, 0.5666, 0.8817, 0.5648, 0.8527, 0.5645, 0.8486, 0.5669, 0.8461, 0.5686, 0.8461, 0.5695, 0.847, 0.5696, 0.8485, 0.5689, 0.8498, 0.5757, 0.8518, 0.5648, 0.8527, 0.5689, 0.8498, 0.5705, 0.8493, 0.574, 0.849, 0.5751, 0.8498, 0.1558, 0.9015, 0.1558, 0.9001, 0.1586, 0.9001, 0.1586, 0.9015, 0.1205, 0.8882, 0.1205, 0.8918, 0.1177, 0.8919, 0.1177, 0.8882, 0.1481, 0.8265, 0.1466, 0.8265, 0.1466, 0.8211, 0.1481, 0.8211, 0.6207, 0.8, 0.6186, 0.8, 0.6186, 0.7996, 0.6207, 0.7996, 0.5975, 0.8509, 0.5996, 0.8508, 0.5996, 0.8513, 0.5975, 0.8513, 0.5809, 0.8304, 0.5752, 0.8304, 0.5754, 0.83, 0.5806, 0.83, 0.608, 0.8765, 0.608, 0.8817, 0.6059, 0.8817, 0.6059, 0.8765, 0.5646, 0.8664, 0.5666, 0.8665, 0.5666, 0.8749, 0.5645, 0.8748, 0.1365, 0.8489, 0.1402, 0.8489, 0.1402, 0.8492, 0.1365, 0.8492, 0.1663, 0.8778, 0.1663, 0.8783, 0.166, 0.878, 0.166, 0.8776, 0.1402, 0.8489, 0.1428, 0.8489, 0.1428, 0.8491, 0.1402, 0.8492, 0.169, 0.8846, 0.169, 0.8848, 0.1674, 0.8848, 0.1674, 0.8846, 0.1205, 0.6458, 0.1231, 0.6458, 0.1231, 0.6458, 0.1205, 0.6458, 0.15, 0.8702, 0.1465, 0.8702, 0.1466, 0.864, 0.148, 0.864, 0.1465, 0.8702, 0.144, 0.8702, 0.144, 0.864, 0.1466, 0.864, 0.1605, 0.8211, 0.1605, 0.8273, 0.1589, 0.8273, 0.1589, 0.8211, 0.6129, 0.833, 0.6129, 0.8389, 0.6108, 0.8389, 0.6108, 0.833, 0.5565, 0.846, 0.5614, 0.846, 0.5614, 0.8568, 0.5565, 0.8568, 0.6129, 0.833, 0.6108, 0.833, 0.6108, 0.8305, 0.6129, 0.8305, 0.6223, 0.8755, 0.6244, 0.8755, 0.6244, 0.8804, 0.6223, 0.8804, 0.6072, 0.873, 0.6093, 0.873, 0.6093, 0.8838, 0.6072, 0.8838, 0.6108, 0.846, 0.6129, 0.846, 0.6129, 0.8568, 0.6108, 0.8568, 0.5614, 0.8305, 0.5565, 0.8305, 0.5589, 0.8291, 0.5614, 0.8291, 0.5899, 0.8746, 0.5899, 0.8838, 0.5878, 0.8838, 0.5878, 0.8746, 0.5565, 0.8389, 0.5565, 0.8342, 0.5577, 0.833, 0.5614, 0.833, 0.5614, 0.8389, 0.5614, 0.8188, 0.5589, 0.8188, 0.5589, 0.8074, 0.5614, 0.8074, 0.595, 0.8878, 0.5971, 0.8878, 0.5971, 0.8903, 0.595, 0.8903, 0.6129, 0.8305, 0.6108, 0.8305, 0.6108, 0.8291, 0.6129, 0.8291, 0.6212, 0.878, 0.6191, 0.878, 0.6191, 0.8755, 0.6212, 0.8755, 0.6129, 0.8188, 0.6108, 0.8188, 0.6108, 0.8074, 0.6129, 0.8074, 0.582, 0.8847, 0.583, 0.8847, 0.583, 0.8853, 0.582, 0.8853, 0.1219, 0.6632, 0.1242, 0.6631, 0.1242, 0.6656, 0.1219, 0.6656, 0.1193, 0.8464, 0.1208, 0.8464, 0.122, 0.8472, 0.1203, 0.8474, 0.1016, 0.6156, 0.1052, 0.6148, 0.1052, 0.6152, 0.1016, 0.616, 0.1165, 0.6149, 0.1219, 0.6156, 0.1219, 0.616, 0.1165, 0.6154, 0.1603, 0.8906, 0.1629, 0.8906, 0.1629, 0.8967, 0.1599, 0.8967, 0.1394, 0.8525, 0.1363, 0.8524, 0.1363, 0.8519, 0.1394, 0.8519, 0.1132, 0.8272, 0.1148, 0.8276, 0.1142, 0.8286, 0.1128, 0.8282, 0.1172, 0.8282, 0.1164, 0.828, 0.1193, 0.8253, 0.1212, 0.8258, 0.1224, 0.8488, 0.1277, 0.8494, 0.1278, 0.85, 0.1224, 0.8493, 0.1693, 0.8542, 0.1693, 0.8512, 0.1699, 0.8512, 0.1699, 0.8542, 0.1203, 0.8474, 0.122, 0.8472, 0.1277, 0.8494, 0.1224, 0.8488, 0.1168, 0.8482, 0.1206, 0.8486, 0.1206, 0.8491, 0.1168, 0.8488, 0.1524, 0.6673, 0.1519, 0.6646, 0.1548, 0.6646, 0.1548, 0.6673, 0.1168, 0.8464, 0.1177, 0.8464, 0.1188, 0.8474, 0.1168, 0.8474, 0.1128, 0.8483, 0.1152, 0.8482, 0.1152, 0.8487, 0.1128, 0.8489, 0.1128, 0.8294, 0.114, 0.8297, 0.1151, 0.8451, 0.1145, 0.8451, 0.1529, 0.5866, 0.1502, 0.586, 0.1508, 0.5837, 0.1535, 0.5844, 0.1518, 0.6629, 0.1518, 0.6609, 0.1548, 0.6609, 0.1548, 0.6629, 0.1118, 0.8268, 0.1106, 0.8265, 0.1114, 0.8234, 0.1136, 0.8239, 0.1394, 0.8755, 0.1393, 0.8787, 0.1377, 0.8787, 0.1378, 0.8754, 0.1105, 0.8473, 0.1122, 0.8473, 0.111, 0.8486, 0.1075, 0.8494, 0.164, 0.6198, 0.164, 0.6168, 0.1644, 0.6168, 0.1644, 0.6198, 0.1069, 0.6145, 0.1094, 0.6143, 0.1094, 0.6148, 0.1069, 0.6149, 0.1137, 0.8474, 0.1152, 0.8474, 0.1152, 0.8482, 0.1128, 0.8483, 0.1518, 0.6593, 0.1518, 0.6565, 0.1548, 0.6573, 0.1548, 0.6593, 0.1203, 0.8291, 0.1187, 0.8287, 0.1228, 0.8262, 0.1255, 0.8269, 0.1145, 0.8451, 0.1151, 0.8451, 0.1152, 0.8464, 0.1144, 0.8463, 0.1643, 0.8503, 0.1643, 0.8454, 0.1667, 0.8455, 0.1667, 0.8503, 0.1521, 0.655, 0.1532, 0.6529, 0.1548, 0.6529, 0.1548, 0.6557, 0.1168, 0.8474, 0.1188, 0.8474, 0.1206, 0.8486, 0.1168, 0.8482, 0.1148, 0.8276, 0.1132, 0.8272, 0.1151, 0.8243, 0.1177, 0.8249, 0.5481, 0.8879, 0.5498, 0.8879, 0.5498, 0.89, 0.5481, 0.89, 0.6194, 0.8306, 0.6194, 0.8241, 0.6215, 0.8241, 0.6215, 0.8306, 0.6235, 0.889, 0.625, 0.8891, 0.625, 0.8911, 0.6235, 0.8911, 0.5899, 0.8742, 0.5899, 0.8746, 0.5878, 0.8746, 0.5878, 0.8743, 0.5455, 0.8288, 0.5459, 0.8289, 0.5444, 0.8346, 0.5436, 0.8361, 0.6108, 0.8397, 0.6129, 0.8397, 0.6129, 0.8453, 0.6108, 0.8453, 0.5565, 0.8389, 0.5614, 0.8389, 0.5614, 0.8397, 0.5588, 0.8397, 0.557, 0.8392, 0.6108, 0.8453, 0.6129, 0.8453, 0.6129, 0.846, 0.6108, 0.846, 0.6136, 0.8892, 0.6136, 0.8913, 0.6123, 0.8913, 0.6123, 0.8892, 0.5578, 0.8453, 0.5614, 0.8453, 0.5614, 0.846, 0.5565, 0.846, 0.5578, 0.8406, 0.5588, 0.8397, 0.5614, 0.8397, 0.5614, 0.8453, 0.5578, 0.8453, 0.5971, 0.8856, 0.595, 0.8856, 0.595, 0.8809, 0.5971, 0.881, 0.6108, 0.8389, 0.6129, 0.8389, 0.6129, 0.8397, 0.6108, 0.8397, 0.1176, 0.8306, 0.1189, 0.8309, 0.1202, 0.8452, 0.1188, 0.8452, 0.1188, 0.8452, 0.1202, 0.8452, 0.1208, 0.8464, 0.1193, 0.8464, 0.139, 0.8577, 0.1361, 0.8576, 0.136, 0.8564, 0.139, 0.8564, 0.139, 0.8564, 0.136, 0.8564, 0.1361, 0.8552, 0.1391, 0.8552, 0.1599, 0.8871, 0.1623, 0.8871, 0.1624, 0.888, 0.1599, 0.8879, 0.1604, 0.8891, 0.1629, 0.8891, 0.1629, 0.8906, 0.1603, 0.8906, 0.1167, 0.8452, 0.1172, 0.8452, 0.1177, 0.8464, 0.1168, 0.8464, 0.1113, 0.8463, 0.1128, 0.8463, 0.1122, 0.8473, 0.1105, 0.8473, 0.1105, 0.8289, 0.1114, 0.8291, 0.113, 0.8451, 0.1116, 0.8451, 0.1116, 0.8451, 0.113, 0.8451, 0.1128, 0.8463, 0.1113, 0.8463, 0.1156, 0.8301, 0.116, 0.8302, 0.1172, 0.8452, 0.1167, 0.8452, 0.1144, 0.8463, 0.1152, 0.8464, 0.1152, 0.8474, 0.1137, 0.8474, 0.1391, 0.8552, 0.1361, 0.8552, 0.1363, 0.8524, 0.1394, 0.8525, 0.6186, 0.8, 0.6207, 0.8, 0.6207, 0.8005, 0.6186, 0.8005, 0.6186, 0.8005, 0.6207, 0.8005, 0.6207, 0.8011, 0.6186, 0.8011, 0.5758, 0.8331, 0.5756, 0.8324, 0.5759, 0.8324, 0.5761, 0.833, 0.5813, 0.8309, 0.5815, 0.8315, 0.5811, 0.8316, 0.5809, 0.8311, 0.5996, 0.8508, 0.5975, 0.8509, 0.5975, 0.8503, 0.5996, 0.8503, 0.5996, 0.8503, 0.5975, 0.8503, 0.5975, 0.8497, 0.5996, 0.8497, 0.5975, 0.8474, 0.5975, 0.8364, 0.5996, 0.8364, 0.5996, 0.8474, 0.6207, 0.8033, 0.6186, 0.8033, 0.6186, 0.8027, 0.6207, 0.8027, 0.6207, 0.8027, 0.6186, 0.8027, 0.6186, 0.802, 0.6207, 0.802, 0.5975, 0.8474, 0.5996, 0.8474, 0.5996, 0.8481, 0.5975, 0.8481, 0.5975, 0.8481, 0.5996, 0.8481, 0.5996, 0.8487, 0.5975, 0.8488, 0.575, 0.8309, 0.5752, 0.8304, 0.5756, 0.8307, 0.5754, 0.8312, 0.5765, 0.8449, 0.5759, 0.8443, 0.5762, 0.8434, 0.5767, 0.8439, 0.5754, 0.8453, 0.5758, 0.8455, 0.5757, 0.8518, 0.5751, 0.8498, 0.5748, 0.8481, 0.5747, 0.8466, 0.5754, 0.8453, 0.5645, 0.8486, 0.5651, 0.8467, 0.5669, 0.8461, 0.5651, 0.8467, 0.5669, 0.8458, 0.5669, 0.8461, 0.5975, 0.8565, 0.5996, 0.8565, 0.5996, 0.8584, 0.5975, 0.8584, 0.5666, 0.8766, 0.5646, 0.8766, 0.5645, 0.8748, 0.5666, 0.8749, 0.5669, 0.8461, 0.5669, 0.8458, 0.5753, 0.845, 0.5754, 0.8453, 0.5754, 0.8453, 0.5738, 0.8458, 0.5703, 0.8461, 0.5686, 0.8461, 0.574, 0.849, 0.5745, 0.8489, 0.5751, 0.8498, 0.5745, 0.8489, 0.5747, 0.8485, 0.5751, 0.8498, 0.5747, 0.8485, 0.5748, 0.8481, 0.5751, 0.8498, 0.5747, 0.8466, 0.5746, 0.8462, 0.5754, 0.8453, 0.5746, 0.8462, 0.5742, 0.8459, 0.5754, 0.8453, 0.5742, 0.8459, 0.5738, 0.8458, 0.5754, 0.8453, 0.5696, 0.8485, 0.5697, 0.8489, 0.5689, 0.8498, 0.5697, 0.8489, 0.5701, 0.8492, 0.5689, 0.8498, 0.5701, 0.8492, 0.5705, 0.8493, 0.5689, 0.8498, 0.5703, 0.8461, 0.5698, 0.8462, 0.5686, 0.8461, 0.5698, 0.8462, 0.5696, 0.8466, 0.5686, 0.8461, 0.5696, 0.8466, 0.5695, 0.847, 0.5686, 0.8461, 0.5807, 0.8803, 0.5786, 0.8803, 0.5786, 0.8799, 0.5807, 0.8799, 0.624, 0.8415, 0.6261, 0.8415, 0.6261, 0.8418, 0.624, 0.8418, 0.624, 0.8418, 0.6261, 0.8418, 0.6261, 0.8423, 0.624, 0.8423, 0.6213, 0.8323, 0.6234, 0.8323, 0.6234, 0.8327, 0.6213, 0.8327, 0.6261, 0.8465, 0.624, 0.8465, 0.624, 0.8462, 0.6261, 0.8462, 0.6261, 0.8462, 0.624, 0.8462, 0.624, 0.8458, 0.6261, 0.8458, 0.5666, 0.8782, 0.5645, 0.8782, 0.5646, 0.8778, 0.5666, 0.8778, 0.6213, 0.83, 0.6234, 0.83, 0.6234, 0.8303, 0.6213, 0.8303, 0.6213, 0.8303, 0.6234, 0.8303, 0.6234, 0.8308, 0.6213, 0.8308, 0.5786, 0.8818, 0.5807, 0.8818, 0.5807, 0.8822, 0.5786, 0.8822, 0.5786, 0.8822, 0.5807, 0.8822, 0.5807, 0.8826, 0.5786, 0.8826, 0.5666, 0.8822, 0.5646, 0.8821, 0.5645, 0.8817, 0.5666, 0.8817, 0.5807, 0.8803, 0.5807, 0.8818, 0.5786, 0.8818, 0.5786, 0.8803, 0.5753, 0.845, 0.5756, 0.8449, 0.5758, 0.8446, 0.5759, 0.8443, 0.5765, 0.8449, 0.5758, 0.8455, 0.5754, 0.8453, 0.5666, 0.8665, 0.5646, 0.8664, 0.5645, 0.8661, 0.5666, 0.8662, 0.6207, 0.8145, 0.6186, 0.8145, 0.6186, 0.8143, 0.6207, 0.8143, 0.6207, 0.8143, 0.6186, 0.8143, 0.6186, 0.814, 0.6207, 0.814, 0.5756, 0.8324, 0.5751, 0.8315, 0.5755, 0.8316, 0.5759, 0.8324, 0.5578, 0.8406, 0.5577, 0.8401, 0.5588, 0.8397, 0.5577, 0.8401, 0.5574, 0.8395, 0.5588, 0.8397, 0.5574, 0.8395, 0.557, 0.8392, 0.5588, 0.8397, 0.595, 0.8856, 0.5971, 0.8856, 0.5971, 0.8862, 0.595, 0.8861, 0.595, 0.8861, 0.5971, 0.8862, 0.5971, 0.8867, 0.595, 0.8867, 0.6188, 0.8549, 0.6167, 0.8549, 0.6167, 0.8545, 0.6188, 0.8545, 0.6167, 0.8541, 0.6188, 0.8541, 0.6188, 0.8545, 0.6167, 0.8545, 0.5555, 0.8326, 0.556, 0.8326, 0.5564, 0.8324, 0.5565, 0.8319, 0.5577, 0.833, 0.5565, 0.8342, 0.5916, 0.8884, 0.5916, 0.8905, 0.5911, 0.8905, 0.5911, 0.8884, 0.5899, 0.8847, 0.5878, 0.8848, 0.5878, 0.8843, 0.5899, 0.8843, 0.5899, 0.8843, 0.5878, 0.8843, 0.5878, 0.8838, 0.5899, 0.8838, 0.5459, 0.8289, 0.5555, 0.8326, 0.5565, 0.8342, 0.5565, 0.8389, 0.5444, 0.8346, 0.8501, 0.8601, 0.8501, 0.859, 0.8516, 0.859, 0.8516, 0.8601, 0.8276, 0.8535, 0.8287, 0.8535, 0.8287, 0.86, 0.8278, 0.86, 0.8491, 0.8379, 0.8491, 0.8326, 0.8506, 0.8326, 0.8506, 0.838, 0.8501, 0.8164, 0.8501, 0.8228, 0.8486, 0.8228, 0.8486, 0.8164, 0.7859, 0.8642, 0.7859, 0.8634, 0.7874, 0.8634, 0.7874, 0.8642, 0.7859, 0.8656, 0.7859, 0.8642, 0.7874, 0.8642, 0.7874, 0.8656, 0.8253, 0.8545, 0.8276, 0.8535, 0.8278, 0.86, 0.8265, 0.86, 0.8501, 0.8625, 0.8501, 0.8601, 0.8516, 0.8601, 0.8516, 0.8625, 0.1259, 0.8898, 0.1286, 0.8898, 0.1284, 0.8901, 0.1259, 0.8902, 0.1651, 0.8718, 0.1663, 0.8743, 0.1659, 0.8744, 0.1648, 0.8721, 0.1286, 0.8904, 0.1286, 0.8941, 0.1282, 0.894, 0.1284, 0.8906, 0.1544, 0.864, 0.1546, 0.8699, 0.1518, 0.8699, 0.1517, 0.8639, 0.1648, 0.8679, 0.1655, 0.8678, 0.1655, 0.8703, 0.1648, 0.8703, 0.167, 0.8691, 0.1676, 0.8691, 0.1676, 0.8705, 0.167, 0.8705, 0.1057, 0.899, 0.1058, 0.9013, 0.1051, 0.9013, 0.1051, 0.899, 0.1058, 0.8956, 0.1057, 0.899, 0.1051, 0.899, 0.1051, 0.8958, 0.1286, 0.8941, 0.1274, 0.8966, 0.1272, 0.8962, 0.1282, 0.894, 0.1663, 0.8783, 0.1635, 0.8783, 0.1635, 0.8779, 0.166, 0.878, 0.1274, 0.8966, 0.1259, 0.8967, 0.1259, 0.8963, 0.1272, 0.8962, 0.1635, 0.8716, 0.1651, 0.8718, 0.1648, 0.8721, 0.1635, 0.872, 0.8352, 0.8339, 0.8352, 0.8322, 0.836, 0.8322, 0.836, 0.8339, 0.8281, 0.8651, 0.8281, 0.8611, 0.829, 0.8611, 0.829, 0.8651, 0.8245, 0.8431, 0.8245, 0.8494, 0.8236, 0.8494, 0.8236, 0.8431, 0.78, 0.8474, 0.78, 0.8471, 0.7808, 0.8471, 0.7808, 0.8474, 0.8078, 0.8355, 0.8077, 0.8337, 0.8103, 0.8325, 0.8123, 0.8326, 0.8126, 0.8327, 0.8126, 0.8334, 0.78, 0.8593, 0.7799, 0.8487, 0.7808, 0.8487, 0.7808, 0.8593, 0.8352, 0.8463, 0.8352, 0.8356, 0.836, 0.8356, 0.836, 0.8463, 0.8077, 0.8337, 0.8075, 0.8318, 0.8133, 0.8293, 0.8119, 0.8312, 0.8103, 0.8325, 0.8352, 0.8356, 0.8352, 0.8339, 0.836, 0.8339, 0.836, 0.8356, 0.8119, 0.8312, 0.8118, 0.8317, 0.8103, 0.8325, 0.8118, 0.8317, 0.8119, 0.8322, 0.8103, 0.8325, 0.8119, 0.8322, 0.8123, 0.8326, 0.8103, 0.8325, 0.78, 0.8457, 0.7808, 0.8457, 0.7808, 0.8461, 0.78, 0.8461, 0.78, 0.8461, 0.7808, 0.8461, 0.7808, 0.8466, 0.78, 0.8466, 0.78, 0.8466, 0.7808, 0.8466, 0.7808, 0.8471, 0.78, 0.8471, 0.8527, 0.8031, 0.8527, 0.805, 0.8518, 0.805, 0.8518, 0.8031, 0.8126, 0.8327, 0.813, 0.833, 0.8126, 0.8334, 0.813, 0.833, 0.8132, 0.8334, 0.8126, 0.8334, 0.8132, 0.8334, 0.8133, 0.8339, 0.8126, 0.8334, 0.78, 0.8474, 0.7808, 0.8474, 0.7808, 0.8478, 0.7799, 0.8478, 0.7799, 0.8478, 0.7808, 0.8478, 0.7808, 0.8482, 0.7799, 0.8482, 0.7799, 0.8482, 0.7808, 0.8482, 0.7808, 0.8487, 0.7799, 0.8487, 0.8087, 0.8473, 0.8078, 0.8355, 0.8126, 0.8334, 0.8133, 0.8339, 0.8124, 0.8457, 0.5398, 0.8561, 0.5417, 0.8519, 0.5422, 0.8523, 0.5405, 0.8561, 0.8262, 0.8516, 0.8281, 0.8477, 0.8286, 0.8481, 0.8269, 0.8516, 0.579, 0.8301, 0.5834, 0.83, 0.5834, 0.8457, 0.579, 0.8457, 0.5582, 0.8641, 0.554, 0.8648, 0.554, 0.8508, 0.5582, 0.8502, 0.6055, 0.8632, 0.6013, 0.864, 0.6013, 0.8506, 0.6055, 0.8498, 0.5834, 0.83, 0.588, 0.8301, 0.588, 0.8457, 0.5834, 0.8457, 0.798, 0.8825, 0.798, 0.8869, 0.7971, 0.8867, 0.797, 0.8825, 0.5417, 0.8603, 0.5398, 0.8561, 0.5405, 0.8561, 0.5422, 0.8599, 0.8281, 0.8477, 0.8322, 0.846, 0.8322, 0.8465, 0.8286, 0.8481, 0.5458, 0.8621, 0.5417, 0.8603, 0.5422, 0.8599, 0.5458, 0.8615, 0.8144, 0.8525, 0.8125, 0.8483, 0.8132, 0.8483, 0.8149, 0.8521, 0.5677, 0.8594, 0.5696, 0.8555, 0.57, 0.8559, 0.5684, 0.8594, 0.8144, 0.8441, 0.8185, 0.8423, 0.8185, 0.8429, 0.8149, 0.8445, 0.7788, 0.8785, 0.7781, 0.8781, 0.7776, 0.8771, 0.7781, 0.876, 0.7788, 0.8756, 0.8374, 0.8865, 0.8373, 0.8821, 0.8399, 0.8821, 0.8399, 0.8859, 0.7702, 0.8763, 0.7734, 0.8749, 0.7734, 0.8775, 0.7718, 0.8781, 0.8373, 0.8821, 0.8374, 0.8774, 0.8399, 0.8779, 0.8399, 0.8821, 0.798, 0.8779, 0.798, 0.8825, 0.797, 0.8825, 0.7971, 0.878, 0.7856, 0.8854, 0.7856, 0.8896, 0.783, 0.8891, 0.783, 0.8854, 0.7826, 0.8788, 0.7868, 0.8776, 0.7868, 0.8785, 0.783, 0.8797, 0.8441, 0.8077, 0.8442, 0.8116, 0.8438, 0.8116, 0.8438, 0.8077, 0.8437, 0.8359, 0.8436, 0.832, 0.844, 0.832, 0.844, 0.8359, 0.8436, 0.832, 0.8437, 0.8278, 0.844, 0.8278, 0.844, 0.832, 0.8462, 0.8196, 0.8462, 0.8234, 0.846, 0.8234, 0.846, 0.8196, 0.818, 0.872, 0.818, 0.8758, 0.8178, 0.8758, 0.8178, 0.872, 0.8459, 0.8656, 0.8459, 0.8618, 0.8462, 0.8619, 0.8462, 0.8657, 0.8442, 0.8035, 0.8441, 0.8077, 0.8438, 0.8077, 0.8438, 0.8035, 0.846, 0.8492, 0.846, 0.8454, 0.8463, 0.8455, 0.8463, 0.8493, 0.8281, 0.8556, 0.8262, 0.8516, 0.8269, 0.8516, 0.8286, 0.8552, 0.5417, 0.8519, 0.5458, 0.8502, 0.5458, 0.8507, 0.5422, 0.8523, 0.8322, 0.8572, 0.8281, 0.8556, 0.8286, 0.8552, 0.8322, 0.8567, 0.5696, 0.8555, 0.5736, 0.8538, 0.5736, 0.8543, 0.57, 0.8559, 0.8185, 0.8543, 0.8144, 0.8525, 0.8149, 0.8521, 0.8185, 0.8537, 0.5696, 0.8634, 0.5677, 0.8594, 0.5684, 0.8594, 0.57, 0.863, 0.8125, 0.8483, 0.8144, 0.8441, 0.8149, 0.8445, 0.8132, 0.8483, 0.5736, 0.865, 0.5696, 0.8634, 0.57, 0.863, 0.5736, 0.8645, 0.7734, 0.8846, 0.7698, 0.8832, 0.7699, 0.8829, 0.7734, 0.8843, 0.7734, 0.8843, 0.7699, 0.8829, 0.7702, 0.8826, 0.7734, 0.884, 0.8399, 0.8821, 0.8399, 0.8779, 0.8402, 0.8781, 0.8402, 0.8821, 0.7683, 0.8795, 0.77, 0.8761, 0.7702, 0.8763, 0.7687, 0.8795, 0.783, 0.8854, 0.783, 0.8891, 0.7827, 0.8891, 0.7827, 0.8854, 0.7827, 0.8854, 0.7827, 0.8891, 0.7825, 0.889, 0.7825, 0.8856, 0.8399, 0.8859, 0.8399, 0.8821, 0.8402, 0.8821, 0.8402, 0.8858, 0.7699, 0.8829, 0.7683, 0.8795, 0.7687, 0.8795, 0.7702, 0.8826, 0.7942, 0.8896, 0.7942, 0.8939, 0.7924, 0.8931, 0.7924, 0.8894, 0.7788, 0.8808, 0.7771, 0.8797, 0.7781, 0.8781, 0.7788, 0.8785, 0.776, 0.8773, 0.7771, 0.8749, 0.7781, 0.876, 0.7776, 0.8771, 0.8518, 0.8114, 0.8518, 0.8157, 0.8511, 0.8153, 0.8512, 0.8114, 0.7771, 0.8797, 0.776, 0.8773, 0.7776, 0.8771, 0.7781, 0.8781, 0.7771, 0.8797, 0.7788, 0.8808, 0.7788, 0.8827, 0.7761, 0.8812, 0.7761, 0.8812, 0.7788, 0.8827, 0.7788, 0.8842, 0.775, 0.8824, 0.7869, 0.8822, 0.7852, 0.8828, 0.7841, 0.8812, 0.7869, 0.8803, 0.7869, 0.8803, 0.7841, 0.8812, 0.783, 0.8797, 0.7868, 0.8785, 0.7852, 0.8828, 0.7841, 0.8842, 0.7825, 0.8832, 0.7841, 0.8812, 0.7956, 0.8859, 0.7956, 0.8824, 0.797, 0.8825, 0.7971, 0.8867, 0.776, 0.8773, 0.7771, 0.8797, 0.7761, 0.8812, 0.7745, 0.8778, 0.7956, 0.8824, 0.7956, 0.8786, 0.7971, 0.878, 0.797, 0.8825, 0.7852, 0.8828, 0.7869, 0.8822, 0.7869, 0.884, 0.7862, 0.8842, 0.5985, 0.882, 0.5968, 0.8823, 0.5968, 0.8789, 0.5985, 0.8787, 0.7702, 0.8826, 0.7687, 0.8795, 0.7711, 0.8795, 0.7718, 0.8808, 0.7734, 0.884, 0.7702, 0.8826, 0.7718, 0.8808, 0.7734, 0.8814, 0.7687, 0.8795, 0.7702, 0.8763, 0.7718, 0.8781, 0.7711, 0.8795, 0.8023, 0.8727, 0.802, 0.8734, 0.8006, 0.8734, 0.8013, 0.8719, 0.6228, 0.8121, 0.6211, 0.8124, 0.6211, 0.8091, 0.6228, 0.8089, 0.6129, 0.8763, 0.6144, 0.8763, 0.6144, 0.8801, 0.6129, 0.8801, 0.6144, 0.8763, 0.616, 0.8763, 0.616, 0.8801, 0.6144, 0.8801, 0.6222, 0.8208, 0.6214, 0.8209, 0.6214, 0.8157, 0.6222, 0.8156, 0.7649, 0.8707, 0.7633, 0.8713, 0.7631, 0.8711, 0.7649, 0.8705, 0.7633, 0.8713, 0.7626, 0.8727, 0.7624, 0.8727, 0.7631, 0.8711, 0.7633, 0.8742, 0.7649, 0.8748, 0.7649, 0.875, 0.7631, 0.8744, 0.8111, 0.8772, 0.8111, 0.8754, 0.8114, 0.8754, 0.8114, 0.8773, 0.8189, 0.8653, 0.8189, 0.8636, 0.8192, 0.8636, 0.8193, 0.8653, 0.8189, 0.8636, 0.8189, 0.8618, 0.8193, 0.8618, 0.8192, 0.8636, 0.8154, 0.8755, 0.8154, 0.8773, 0.8151, 0.8773, 0.8151, 0.8754, 0.8031, 0.8724, 0.8023, 0.8727, 0.8013, 0.8719, 0.8031, 0.8712, 0.7626, 0.8727, 0.7633, 0.8742, 0.7631, 0.8744, 0.7624, 0.8727, 0.8023, 0.874, 0.8031, 0.8744, 0.8031, 0.8755, 0.8013, 0.8749, 0.802, 0.8734, 0.8023, 0.874, 0.8013, 0.8749, 0.8006, 0.8734, 0.1632, 0.8371, 0.1632, 0.8543, 0.1616, 0.8543, 0.1616, 0.8371, 0.1402, 0.8211, 0.1428, 0.8211, 0.1428, 0.8383, 0.1402, 0.8383, 0.1365, 0.8211, 0.1402, 0.8211, 0.1402, 0.8383, 0.1365, 0.8383, 0.1337, 0.8489, 0.1338, 0.8492, 0.1337, 0.8492, 0.1336, 0.8489, 0.1216, 0.8936, 0.1244, 0.8936, 0.1244, 0.899, 0.1216, 0.899, 0.1286, 0.8876, 0.1259, 0.8876, 0.1259, 0.8875, 0.1286, 0.8875, 0.1216, 0.899, 0.1244, 0.899, 0.1244, 0.9002, 0.1216, 0.9002, 0.1482, 0.8866, 0.151, 0.8867, 0.1509, 0.8879, 0.1482, 0.8878, 0.1482, 0.8923, 0.1482, 0.8878, 0.1509, 0.8879, 0.151, 0.8924, 0.6241, 0.8645, 0.6241, 0.8665, 0.6234, 0.8662, 0.623, 0.8655, 0.6234, 0.8648, 0.6214, 0.8209, 0.6207, 0.8208, 0.6207, 0.8157, 0.6214, 0.8157, 0.6225, 0.8241, 0.6233, 0.8239, 0.6233, 0.8284, 0.6225, 0.8285, 0.544, 0.8741, 0.5449, 0.874, 0.5449, 0.8786, 0.5441, 0.8788, 0.5658, 0.874, 0.5679, 0.874, 0.5679, 0.8843, 0.5658, 0.8843, 0.6129, 0.8291, 0.6108, 0.8291, 0.6108, 0.8188, 0.6129, 0.8188, 0.5614, 0.8291, 0.5589, 0.8291, 0.5589, 0.8188, 0.5614, 0.8188, 0.6209, 0.8531, 0.6199, 0.853, 0.6199, 0.8418, 0.6209, 0.8418, 0.5959, 0.8685, 0.5959, 0.8798, 0.5953, 0.8794, 0.5953, 0.8685, 0.5809, 0.8842, 0.583, 0.8842, 0.583, 0.8847, 0.582, 0.8847, 0.6191, 0.878, 0.6212, 0.878, 0.6201, 0.8785, 0.6191, 0.8785, 0.5859, 0.8738, 0.5859, 0.8851, 0.5848, 0.8851, 0.5848, 0.8738, 0.6191, 0.8785, 0.6201, 0.8785, 0.6201, 0.8791, 0.6191, 0.8791, 0.6191, 0.8803, 0.6201, 0.8803, 0.6201, 0.8833, 0.6191, 0.8833, 0.5941, 0.8685, 0.5941, 0.8792, 0.5911, 0.8798, 0.5911, 0.8685, 0.583, 0.8865, 0.582, 0.8865, 0.582, 0.8859, 0.583, 0.8859, 0.583, 0.8859, 0.582, 0.8859, 0.582, 0.8853, 0.583, 0.8853, 0.6201, 0.8803, 0.6191, 0.8803, 0.6191, 0.8797, 0.6201, 0.8797, 0.6201, 0.8797, 0.6191, 0.8797, 0.6191, 0.8791, 0.6201, 0.8791, 0.5941, 0.8792, 0.5941, 0.8685, 0.5947, 0.8685, 0.5947, 0.8792, 0.5947, 0.8792, 0.5947, 0.8685, 0.5953, 0.8685, 0.5953, 0.8794, 0.582, 0.8865, 0.583, 0.8865, 0.583, 0.8895, 0.582, 0.8895, 0.1412, 0.6369, 0.1412, 0.6424, 0.1381, 0.6424, 0.1381, 0.6369, 0.1187, 0.8287, 0.1203, 0.8291, 0.1192, 0.8299, 0.1179, 0.8295, 0.1394, 0.8755, 0.1378, 0.8754, 0.1377, 0.8743, 0.1394, 0.8743, 0.1394, 0.8743, 0.1377, 0.8743, 0.1376, 0.8731, 0.1393, 0.8732, 0.16, 0.8716, 0.1624, 0.8717, 0.1623, 0.8728, 0.1599, 0.8727, 0.1599, 0.8727, 0.1623, 0.8728, 0.1623, 0.8739, 0.1599, 0.8738, 0.1164, 0.828, 0.1172, 0.8282, 0.1163, 0.8291, 0.1158, 0.829, 0.1105, 0.8277, 0.1115, 0.8279, 0.1114, 0.8291, 0.1105, 0.8289, 0.1179, 0.8295, 0.1192, 0.8299, 0.1189, 0.8309, 0.1176, 0.8306, 0.1106, 0.8265, 0.1118, 0.8268, 0.1115, 0.8279, 0.1105, 0.8277, 0.1158, 0.829, 0.1163, 0.8291, 0.116, 0.8302, 0.1156, 0.8301, 0.1128, 0.8282, 0.1142, 0.8286, 0.114, 0.8297, 0.1128, 0.8294, 0.1393, 0.8732, 0.1376, 0.8731, 0.1361, 0.8576, 0.139, 0.8577, 0.1546, 0.8211, 0.1545, 0.8265, 0.1518, 0.8265, 0.1518, 0.8211, 0.137, 0.6519, 0.1355, 0.6519, 0.1355, 0.6519, 0.137, 0.6519, 0.1545, 0.8318, 0.1545, 0.8372, 0.1518, 0.8372, 0.1518, 0.8318, 0.1284, 0.6136, 0.1311, 0.6136, 0.1311, 0.6136, 0.1284, 0.6136, 0.1545, 0.8425, 0.1545, 0.8479, 0.1517, 0.8479, 0.1517, 0.8425, 0.1231, 0.6458, 0.1246, 0.6458, 0.1246, 0.6458, 0.1231, 0.6458, 0.1545, 0.8533, 0.1544, 0.8586, 0.1517, 0.8586, 0.1517, 0.8532, 0.1246, 0.6136, 0.1248, 0.6136, 0.1248, 0.6136, 0.1246, 0.6136, 0.148, 0.8587, 0.1466, 0.8587, 0.1466, 0.8533, 0.148, 0.8533, 0.1355, 0.6465, 0.137, 0.6465, 0.137, 0.6465, 0.1355, 0.6465, 0.148, 0.8479, 0.1466, 0.8479, 0.1466, 0.8426, 0.148, 0.8426, 0.1248, 0.619, 0.1246, 0.619, 0.1246, 0.619, 0.1248, 0.619, 0.148, 0.8372, 0.1466, 0.8372, 0.1466, 0.8318, 0.1481, 0.8318, 0.137, 0.6412, 0.1355, 0.6412, 0.1355, 0.6412, 0.137, 0.6412, 0.1246, 0.6243, 0.1248, 0.6243, 0.1248, 0.6243, 0.1246, 0.6243, 0.1466, 0.8587, 0.144, 0.8587, 0.144, 0.8533, 0.1466, 0.8533, 0.1355, 0.6358, 0.137, 0.6358, 0.137, 0.6358, 0.1355, 0.6358, 0.1466, 0.8479, 0.144, 0.8479, 0.144, 0.8426, 0.1466, 0.8426, 0.1248, 0.6297, 0.1246, 0.6297, 0.1246, 0.6297, 0.1248, 0.6297, 0.1466, 0.8372, 0.144, 0.8372, 0.144, 0.8319, 0.1466, 0.8318, 0.137, 0.6305, 0.1355, 0.6305, 0.1355, 0.6305, 0.137, 0.6305, 0.1246, 0.635, 0.1248, 0.635, 0.1248, 0.635, 0.1246, 0.635, 0.1605, 0.8326, 0.1605, 0.838, 0.1589, 0.838, 0.1589, 0.8326, 0.1355, 0.6144, 0.137, 0.6144, 0.137, 0.6144, 0.1355, 0.6144, 0.1605, 0.8433, 0.1605, 0.8487, 0.1589, 0.8487, 0.1589, 0.8433, 0.1355, 0.6251, 0.137, 0.6251, 0.137, 0.6251, 0.1355, 0.6251, 0.1605, 0.8541, 0.1605, 0.8594, 0.1589, 0.8594, 0.1589, 0.8541, 0.1246, 0.6511, 0.1231, 0.6511, 0.1231, 0.6511, 0.1246, 0.6511, 0.6215, 0.8241, 0.6194, 0.8241, 0.6194, 0.8235, 0.6215, 0.8235, 0.5878, 0.8726, 0.5899, 0.8726, 0.5899, 0.8733, 0.5878, 0.8734, 0.5439, 0.8286, 0.5446, 0.8285, 0.5455, 0.8288, 0.5436, 0.8361, 0.5419, 0.8357, 0.1411, 0.6495, 0.1412, 0.652, 0.1381, 0.652, 0.1381, 0.6495, 0.1412, 0.6536, 0.1412, 0.6571, 0.1381, 0.6571, 0.1381, 0.6536, 0.1412, 0.6442, 0.1411, 0.648, 0.1381, 0.648, 0.1381, 0.6442, 0.111, 0.6144, 0.1147, 0.6148, 0.1147, 0.6152, 0.111, 0.6148, 0.1335, 0.6175, 0.1305, 0.6175, 0.1304, 0.6171, 0.1335, 0.6172, 0.8113, 0.8129, 0.8113, 0.8123, 0.8118, 0.8122, 0.8118, 0.8127, 0.7662, 0.8458, 0.7657, 0.8453, 0.766, 0.8449, 0.7665, 0.8454, 0.8166, 0.8359, 0.8166, 0.8409, 0.8161, 0.8406, 0.8161, 0.8363, 0.8113, 0.8123, 0.8113, 0.8118, 0.8118, 0.8116, 0.8118, 0.8122, 0.8113, 0.8138, 0.8113, 0.8129, 0.8118, 0.8127, 0.8118, 0.8135, 0.8129, 0.8021, 0.8129, 0.8016, 0.8134, 0.8019, 0.8134, 0.8024, 0.5816, 0.8324, 0.5817, 0.833, 0.5813, 0.833, 0.5812, 0.8324, 0.5818, 0.8449, 0.5765, 0.8449, 0.5767, 0.8439, 0.5814, 0.8439, 0.5815, 0.8315, 0.5816, 0.8324, 0.5812, 0.8324, 0.5811, 0.8316, 0.5759, 0.8443, 0.5759, 0.8337, 0.5762, 0.8336, 0.5762, 0.8434, 0.5751, 0.8315, 0.575, 0.8309, 0.5754, 0.8312, 0.5755, 0.8316, 0.5759, 0.8337, 0.5758, 0.8331, 0.5761, 0.833, 0.5762, 0.8336, 0.5752, 0.8304, 0.5809, 0.8304, 0.5806, 0.8307, 0.5756, 0.8307, 0.5817, 0.833, 0.5818, 0.8337, 0.5813, 0.8336, 0.5813, 0.833, 0.5809, 0.8304, 0.5813, 0.8309, 0.5809, 0.8311, 0.5806, 0.8307, 0.7702, 0.8339, 0.7703, 0.8346, 0.7657, 0.8346, 0.7654, 0.8339, 0.7654, 0.833, 0.7698, 0.833, 0.77, 0.8334, 0.7653, 0.8334, 0.7653, 0.8334, 0.77, 0.8334, 0.7702, 0.8339, 0.7654, 0.8339, 0.7704, 0.8357, 0.7659, 0.8357, 0.7659, 0.8352, 0.7704, 0.8352, 0.7704, 0.8352, 0.7659, 0.8352, 0.7657, 0.8346, 0.7703, 0.8346, 0.7704, 0.8357, 0.7705, 0.8454, 0.7665, 0.8454, 0.766, 0.8449, 0.7659, 0.8357, 0.77, 0.8327, 0.7703, 0.8331, 0.77, 0.8334, 0.7698, 0.833, 0.817, 0.8521, 0.817, 0.8567, 0.8166, 0.8564, 0.8166, 0.8524, 0.8129, 0.8139, 0.8129, 0.8041, 0.8134, 0.8043, 0.8134, 0.8135, 0.8113, 0.8142, 0.8113, 0.8138, 0.8118, 0.8135, 0.8118, 0.8139, 0.8129, 0.8029, 0.8129, 0.8021, 0.8134, 0.8024, 0.8134, 0.8032, 0.8129, 0.8041, 0.8129, 0.8035, 0.8134, 0.8037, 0.8134, 0.8043, 0.7649, 0.8331, 0.765, 0.8327, 0.7654, 0.833, 0.7653, 0.8334, 0.8113, 0.8118, 0.8113, 0.8016, 0.8118, 0.802, 0.8118, 0.8116, 0.8129, 0.8035, 0.8129, 0.8029, 0.8134, 0.8032, 0.8134, 0.8037, 0.1647, 0.8796, 0.1663, 0.8794, 0.1663, 0.8794, 0.1663, 0.8796, 0.136, 0.8946, 0.1376, 0.8948, 0.136, 0.8948, 0.136, 0.8946, 0.1388, 0.8973, 0.1388, 0.9009, 0.136, 0.901, 0.136, 0.8973, 0.1482, 0.8965, 0.1482, 0.8923, 0.151, 0.8924, 0.151, 0.8966, 0.1294, 0.8388, 0.1315, 0.8445, 0.1313, 0.8445, 0.1289, 0.8399, 0.136, 0.8383, 0.1365, 0.8383, 0.1365, 0.8437, 0.136, 0.8437, 0.1248, 0.6404, 0.1246, 0.6404, 0.1246, 0.6404, 0.1248, 0.6404, 0.1483, 0.8372, 0.148, 0.8372, 0.1481, 0.8318, 0.1483, 0.8318, 0.1231, 0.6511, 0.1205, 0.6511, 0.1205, 0.6511, 0.1231, 0.6511, 0.1483, 0.8479, 0.148, 0.8479, 0.148, 0.8426, 0.1483, 0.8426, 0.137, 0.6197, 0.1355, 0.6197, 0.1355, 0.6197, 0.137, 0.6197, 0.1482, 0.8587, 0.148, 0.8587, 0.148, 0.8533, 0.1482, 0.8533, 0.1246, 0.6458, 0.1248, 0.6458, 0.1248, 0.6458, 0.1246, 0.6458, 0.136, 0.8211, 0.1365, 0.8211, 0.1365, 0.8383, 0.136, 0.8383, 0.1058, 0.8951, 0.1058, 0.8956, 0.1051, 0.8958, 0.1051, 0.8953, 0.1286, 0.8898, 0.1286, 0.8904, 0.1284, 0.8906, 0.1284, 0.8901, 0.1505, 0.8702, 0.15, 0.8702, 0.148, 0.864, 0.1482, 0.864, 0.1663, 0.8743, 0.1663, 0.8778, 0.166, 0.8776, 0.1659, 0.8744, 0.136, 0.8489, 0.1365, 0.8489, 0.1365, 0.8492, 0.136, 0.8492, 0.1483, 0.8265, 0.1481, 0.8265, 0.1481, 0.8211, 0.1483, 0.8211, 0.1205, 0.8876, 0.1205, 0.8882, 0.1177, 0.8882, 0.1177, 0.8876, 0.1558, 0.9018, 0.1558, 0.9015, 0.1586, 0.9015, 0.1586, 0.9017, 0.1635, 0.8858, 0.1635, 0.8821, 0.1663, 0.8821, 0.1663, 0.8858, 0.09563, 0.895, 0.09563, 0.9005, 0.09287, 0.9005, 0.09287, 0.8951, 0.1376, 0.8948, 0.1388, 0.8973, 0.136, 0.8973, 0.136, 0.8948, 0.1635, 0.8821, 0.1647, 0.8796, 0.1663, 0.8796, 0.1663, 0.8821, 0.5729, 0.8742, 0.5729, 0.8754, 0.5728, 0.8754, 0.5728, 0.8742, 0.5729, 0.8754, 0.5729, 0.8767, 0.5728, 0.8767, 0.5728, 0.8754, 0.6163, 0.8754, 0.6148, 0.8755, 0.6148, 0.8754, 0.6163, 0.8754, 0.6206, 0.8755, 0.6191, 0.8755, 0.6191, 0.8754, 0.6206, 0.8754, 0.6258, 0.8678, 0.6258, 0.8693, 0.6246, 0.8693, 0.6246, 0.8678, 0.6235, 0.8678, 0.6235, 0.8694, 0.6223, 0.8693, 0.6223, 0.8678, 0.6257, 0.8005, 0.6257, 0.8018, 0.6246, 0.8018, 0.6246, 0.8005, 0.6257, 0.7993, 0.6257, 0.8005, 0.6246, 0.8005, 0.6246, 0.7993, 0.8063, 0.8641, 0.8078, 0.8648, 0.8078, 0.8653, 0.8059, 0.8645, 0.7753, 0.864, 0.7767, 0.8646, 0.7767, 0.8651, 0.7749, 0.8644, 0.8063, 0.8617, 0.8058, 0.8629, 0.8052, 0.8629, 0.8059, 0.8613, 0.7767, 0.8608, 0.7753, 0.8615, 0.7749, 0.8611, 0.7767, 0.8603, 0.8016, 0.8684, 0.8016, 0.8703, 0.8014, 0.8703, 0.8014, 0.8684, 0.855, 0.8508, 0.855, 0.8527, 0.8549, 0.8527, 0.8549, 0.8508, 0.7778, 0.8678, 0.7778, 0.8695, 0.7776, 0.8695, 0.7776, 0.8678, 0.7778, 0.8663, 0.7778, 0.8678, 0.7776, 0.8678, 0.7776, 0.8663, 0.7753, 0.8615, 0.7748, 0.8627, 0.7742, 0.8627, 0.7749, 0.8611, 0.8078, 0.861, 0.8063, 0.8617, 0.8059, 0.8613, 0.8078, 0.8605, 0.7748, 0.8627, 0.7753, 0.864, 0.7749, 0.8644, 0.7742, 0.8627, 0.8058, 0.8629, 0.8063, 0.8641, 0.8059, 0.8645, 0.8052, 0.8629, 0.622, 0.8708, 0.6208, 0.8708, 0.6208, 0.8707, 0.622, 0.8707, 0.6208, 0.8708, 0.6195, 0.8708, 0.6195, 0.8707, 0.6208, 0.8707, 0.5576, 0.8733, 0.5561, 0.8733, 0.5561, 0.8732, 0.5576, 0.8732, 0.5858, 0.8727, 0.5843, 0.8727, 0.5843, 0.8726, 0.5858, 0.8726, 0.5528, 0.8753, 0.5523, 0.8741, 0.5527, 0.8741, 0.5531, 0.875, 0.5883, 0.8753, 0.5878, 0.8741, 0.5882, 0.8741, 0.5886, 0.8751, 0.5528, 0.8728, 0.5543, 0.8722, 0.5543, 0.8726, 0.5531, 0.8731, 0.5878, 0.8741, 0.5883, 0.8729, 0.5886, 0.8732, 0.5882, 0.8741, 0.7847, 0.8599, 0.7847, 0.8608, 0.7844, 0.8608, 0.7844, 0.8599, 0.7847, 0.8608, 0.7847, 0.8618, 0.7844, 0.8618, 0.7844, 0.8608, 0.8565, 0.834, 0.8565, 0.8352, 0.8562, 0.8352, 0.8562, 0.834, 0.8542, 0.7994, 0.8542, 0.8006, 0.8539, 0.8006, 0.8539, 0.7994, 0.5883, 0.8729, 0.5898, 0.8722, 0.5898, 0.8726, 0.5886, 0.8732, 0.5523, 0.8741, 0.5528, 0.8728, 0.5531, 0.8731, 0.5527, 0.8741, 0.5898, 0.876, 0.5883, 0.8753, 0.5886, 0.8751, 0.5898, 0.8756, 0.5543, 0.876, 0.5528, 0.8753, 0.5531, 0.875, 0.5543, 0.8756, 0.1505, 0.6731, 0.1505, 0.6784, 0.1478, 0.6784, 0.1478, 0.673, 0.1506, 0.6409, 0.1506, 0.6463, 0.1479, 0.6463, 0.1479, 0.6409, 0.1506, 0.6516, 0.1506, 0.657, 0.1478, 0.657, 0.1478, 0.6516, 0.1506, 0.6624, 0.1505, 0.6677, 0.1478, 0.6677, 0.1478, 0.6623, 0.1441, 0.6785, 0.1426, 0.6785, 0.1427, 0.6731, 0.1441, 0.6731, 0.1441, 0.6677, 0.1427, 0.6677, 0.1427, 0.6624, 0.1441, 0.6624, 0.1441, 0.657, 0.1427, 0.657, 0.1427, 0.6517, 0.1441, 0.6517, 0.1441, 0.6463, 0.1427, 0.6463, 0.1427, 0.6409, 0.1442, 0.6409, 0.1426, 0.6785, 0.1401, 0.6785, 0.1401, 0.6731, 0.1427, 0.6731, 0.1427, 0.6677, 0.1401, 0.6678, 0.1401, 0.6624, 0.1427, 0.6624, 0.1427, 0.657, 0.1401, 0.657, 0.1401, 0.6517, 0.1427, 0.6517, 0.1427, 0.6463, 0.1401, 0.6463, 0.1401, 0.6409, 0.1427, 0.6409, 0.1566, 0.6417, 0.1566, 0.6471, 0.155, 0.6471, 0.155, 0.6417, 0.1566, 0.6524, 0.1566, 0.6578, 0.155, 0.6578, 0.155, 0.6524, 0.1566, 0.6632, 0.1566, 0.6685, 0.155, 0.6685, 0.155, 0.6632, 0.1566, 0.6739, 0.1566, 0.6793, 0.155, 0.6793, 0.155, 0.6739, 0.1444, 0.6463, 0.1441, 0.6463, 0.1442, 0.6409, 0.1444, 0.6409, 0.1443, 0.657, 0.1441, 0.657, 0.1441, 0.6517, 0.1444, 0.6517, 0.1443, 0.6677, 0.1441, 0.6677, 0.1441, 0.6624, 0.1443, 0.6624, 0.1443, 0.6785, 0.1441, 0.6785, 0.1441, 0.6731, 0.1443, 0.6731, 0.1246, 0.6404, 0.1231, 0.6404, 0.1231, 0.6404, 0.1246, 0.6404, 0.1311, 0.619, 0.1283, 0.6189, 0.1283, 0.6189, 0.1311, 0.619, 0.1231, 0.6404, 0.1205, 0.6404, 0.1205, 0.6404, 0.1231, 0.6404, 0.1231, 0.635, 0.1246, 0.635, 0.1246, 0.635, 0.1231, 0.635, 0.1283, 0.6243, 0.1311, 0.6243, 0.1311, 0.6243, 0.1283, 0.6243, 0.1205, 0.635, 0.1231, 0.635, 0.1231, 0.635, 0.1205, 0.635, 0.1246, 0.6297, 0.1231, 0.6297, 0.1231, 0.6297, 0.1246, 0.6297, 0.1311, 0.6297, 0.1283, 0.6296, 0.1283, 0.6296, 0.1311, 0.6297, 0.1231, 0.6297, 0.1205, 0.6297, 0.1205, 0.6297, 0.1231, 0.6297, 0.1231, 0.6243, 0.1246, 0.6243, 0.1246, 0.6243, 0.1231, 0.6243, 0.1283, 0.635, 0.131, 0.635, 0.131, 0.635, 0.1283, 0.635, 0.1205, 0.6243, 0.1231, 0.6243, 0.1231, 0.6243, 0.1205, 0.6243, 0.1246, 0.619, 0.1231, 0.619, 0.1231, 0.619, 0.1246, 0.619, 0.131, 0.6404, 0.1283, 0.6403, 0.1283, 0.6403, 0.131, 0.6404, 0.1231, 0.619, 0.1206, 0.619, 0.1206, 0.619, 0.1231, 0.619, 0.131, 0.6511, 0.1282, 0.651, 0.1282, 0.651, 0.131, 0.6511, 0.1232, 0.6136, 0.1246, 0.6136, 0.1246, 0.6136, 0.1232, 0.6136, 0.1282, 0.6457, 0.131, 0.6457, 0.131, 0.6457, 0.1282, 0.6457, 0.1206, 0.6136, 0.1232, 0.6136, 0.1232, 0.6136, 0.1206, 0.6136, 0.1248, 0.6511, 0.1246, 0.6511, 0.1246, 0.6511, 0.1248, 0.6511, 0.136, 0.8437, 0.1365, 0.8437, 0.1365, 0.8489, 0.136, 0.8489, 0.1482, 0.8967, 0.1482, 0.8965, 0.151, 0.8966, 0.151, 0.8968, 0.1315, 0.8445, 0.1337, 0.8489, 0.1336, 0.8489, 0.1313, 0.8445, 0.169, 0.8794, 0.169, 0.8846, 0.1674, 0.8846, 0.1674, 0.8794, 0.1402, 0.8437, 0.1428, 0.8437, 0.1428, 0.8489, 0.1402, 0.8489, 0.1365, 0.8437, 0.1402, 0.8437, 0.1402, 0.8489, 0.1365, 0.8489, 0.136, 0.8437, 0.136, 0.8489, 0.1337, 0.8489, 0.1315, 0.8445, 0.1286, 0.8898, 0.1259, 0.8898, 0.1259, 0.8876, 0.1286, 0.8876, 0.136, 0.8489, 0.136, 0.8492, 0.1338, 0.8492, 0.1337, 0.8489, 0.136, 0.8383, 0.136, 0.8437, 0.1315, 0.8445, 0.1294, 0.8388, 0.1305, 0.8383, 0.6206, 0.8775, 0.6191, 0.8775, 0.6191, 0.8774, 0.6206, 0.8774, 0.6163, 0.8774, 0.6148, 0.8775, 0.6148, 0.8774, 0.6163, 0.8773, 0.5749, 0.8754, 0.5749, 0.8767, 0.5748, 0.8767, 0.5748, 0.8754, 0.5749, 0.8742, 0.5749, 0.8754, 0.5748, 0.8754, 0.5748, 0.8742, 0.6206, 0.8774, 0.6191, 0.8774, 0.6191, 0.8755, 0.6206, 0.8755, 0.6163, 0.8773, 0.6148, 0.8774, 0.6148, 0.8755, 0.6163, 0.8754, 0.5748, 0.8754, 0.5748, 0.8767, 0.5729, 0.8767, 0.5729, 0.8754, 0.5748, 0.8742, 0.5748, 0.8754, 0.5729, 0.8754, 0.5729, 0.8742, 0.5859, 0.8762, 0.5842, 0.8762, 0.5843, 0.8727, 0.5858, 0.8727, 0.5576, 0.8767, 0.5559, 0.8767, 0.5561, 0.8733, 0.5576, 0.8733, 0.6208, 0.8743, 0.6191, 0.8743, 0.6195, 0.8708, 0.6208, 0.8708, 0.6224, 0.8743, 0.6208, 0.8743, 0.6208, 0.8708, 0.622, 0.8708, 0.779, 0.8663, 0.779, 0.8678, 0.7789, 0.8678, 0.7789, 0.8663, 0.779, 0.8678, 0.779, 0.8695, 0.7789, 0.8695, 0.7789, 0.8678, 0.8563, 0.8508, 0.8563, 0.8528, 0.8562, 0.8528, 0.8562, 0.8508, 0.8028, 0.8684, 0.8028, 0.8703, 0.8027, 0.8703, 0.8027, 0.8684, 0.7789, 0.8663, 0.7789, 0.8678, 0.7778, 0.8678, 0.7778, 0.8663, 0.7789, 0.8678, 0.7789, 0.8695, 0.7778, 0.8695, 0.7778, 0.8678, 0.8562, 0.8508, 0.8562, 0.8528, 0.855, 0.8527, 0.855, 0.8508, 0.8027, 0.8684, 0.8027, 0.8703, 0.8016, 0.8703, 0.8016, 0.8684, 0.548, 0.8879, 0.5481, 0.8879, 0.5481, 0.89, 0.548, 0.89, 0.5434, 0.8292, 0.5439, 0.8286, 0.5419, 0.8357, 0.5418, 0.8356, 0.8683, 0.8276, 0.8675, 0.8276, 0.8675, 0.8274, 0.8683, 0.8274, 0.8675, 0.8276, 0.8668, 0.8276, 0.8668, 0.8274, 0.8675, 0.8274, 0.8686, 0.8401, 0.8694, 0.8399, 0.8694, 0.8401, 0.8686, 0.8403, 0.7902, 0.8903, 0.791, 0.8902, 0.791, 0.8903, 0.7902, 0.8905, 0.8683, 0.8274, 0.8675, 0.8274, 0.8675, 0.8274, 0.8683, 0.8274, 0.8526, 0.8313, 0.8519, 0.8313, 0.8519, 0.8313, 0.8526, 0.8313, 0.8675, 0.8274, 0.8668, 0.8274, 0.8668, 0.8274, 0.8675, 0.8274, 0.7902, 0.8905, 0.791, 0.8903, 0.791, 0.8903, 0.7902, 0.8905, 0.8686, 0.8403, 0.8694, 0.8401, 0.8694, 0.8401, 0.8686, 0.8403, 0.8741, 0.8117, 0.8734, 0.8118, 0.8726, 0.8117, 0.7968, 0.8747, 0.8744, 0.8246, 0.8519, 0.8313, 0.8511, 0.8313, 0.8511, 0.8313, 0.8519, 0.8313, 0.7745, 0.8944, 0.7753, 0.8943, 0.7753, 0.8943, 0.7745, 0.8944, 0.853, 0.8442, 0.8538, 0.844, 0.8538, 0.844, 0.853, 0.8442, 0.544, 0.8741, 0.5449, 0.874, 0.5449, 0.8784, 0.5441, 0.8786, 0.6225, 0.8241, 0.6233, 0.8239, 0.6233, 0.8282, 0.6225, 0.8284, 0.6214, 0.8209, 0.6207, 0.8208, 0.6207, 0.8159, 0.6214, 0.8159, 0.6222, 0.8208, 0.6214, 0.8209, 0.6214, 0.8159, 0.6222, 0.8159, 0.8011, 0.8375, 0.8056, 0.8375, 0.8057, 0.8469, 0.8011, 0.8469, 0.7824, 0.8375, 0.8011, 0.8375, 0.8011, 0.8469, 0.7824, 0.8469, 0.8199, 0.8375, 0.8387, 0.8375, 0.8387, 0.8469, 0.8199, 0.8469, 0.8011, 0.8469, 0.8057, 0.8469, 0.8057, 0.8657, 0.8011, 0.8657, 0.8154, 0.8469, 0.8199, 0.8469, 0.8199, 0.8657, 0.8154, 0.8657, 0.8011, 0.7905, 0.8057, 0.7905, 0.8057, 0.7999, 0.8011, 0.7999, 0.8154, 0.8375, 0.8199, 0.8375, 0.8199, 0.8469, 0.8154, 0.8469, 0.8154, 0.7905, 0.8154, 0.7999, 0.8105, 0.7999, 0.8105, 0.7905, 0.8105, 0.7905, 0.8105, 0.7999, 0.8057, 0.7999, 0.8057, 0.7905, 0.8154, 0.8469, 0.8154, 0.8657, 0.8105, 0.8657, 0.8105, 0.8469, 0.8105, 0.8469, 0.8105, 0.8657, 0.8057, 0.8657, 0.8057, 0.8469, 0.8154, 0.8375, 0.8154, 0.8469, 0.8105, 0.8469, 0.8105, 0.8375, 0.8105, 0.8375, 0.8105, 0.8469, 0.8057, 0.8469, 0.8056, 0.8375, 0.8154, 0.7905, 0.8199, 0.7905, 0.8199, 0.7999, 0.8154, 0.7999, 0.1069, 0.6145, 0.1069, 0.6149, 0.1052, 0.6152, 0.1052, 0.6148, 0.1165, 0.6149, 0.1165, 0.6154, 0.1147, 0.6152, 0.1147, 0.6148, 0.1168, 0.8482, 0.1168, 0.8488, 0.1152, 0.8487, 0.1152, 0.8482, 0.1518, 0.6593, 0.1548, 0.6593, 0.1548, 0.6609, 0.1518, 0.6609, 0.1529, 0.5866, 0.1535, 0.5844, 0.1551, 0.5848, 0.1545, 0.587, 0.1128, 0.8483, 0.1128, 0.8489, 0.111, 0.8491, 0.111, 0.8486, 0.1521, 0.655, 0.1548, 0.6557, 0.1548, 0.6573, 0.1518, 0.6565, 0.1487, 0.5856, 0.1493, 0.5834, 0.1508, 0.5837, 0.1502, 0.586, 0.1564, 0.5875, 0.1569, 0.5853, 0.1586, 0.5857, 0.158, 0.5879, 0.1518, 0.6629, 0.1548, 0.6629, 0.1548, 0.6646, 0.1519, 0.6646, 0.1094, 0.6148, 0.1094, 0.6143, 0.111, 0.6144, 0.111, 0.6148, 0.1224, 0.8488, 0.1224, 0.8493, 0.1206, 0.8491, 0.1206, 0.8486, 0.1177, 0.8464, 0.1172, 0.8452, 0.1188, 0.8452, 0.1193, 0.8464, 0.1188, 0.8474, 0.1177, 0.8464, 0.1193, 0.8464, 0.1203, 0.8474, 0.1128, 0.8463, 0.113, 0.8451, 0.1145, 0.8451, 0.1144, 0.8463, 0.1167, 0.8452, 0.1168, 0.8464, 0.1152, 0.8464, 0.1151, 0.8451, 0.1122, 0.8473, 0.1128, 0.8463, 0.1144, 0.8463, 0.1137, 0.8474, 0.1168, 0.8464, 0.1168, 0.8474, 0.1152, 0.8474, 0.1152, 0.8464, 0.1137, 0.8474, 0.1128, 0.8483, 0.111, 0.8486, 0.1122, 0.8473, 0.1206, 0.8486, 0.1188, 0.8474, 0.1203, 0.8474, 0.1224, 0.8488, 0.1168, 0.8474, 0.1168, 0.8482, 0.1152, 0.8482, 0.1152, 0.8474, 0.1163, 0.8291, 0.1172, 0.8282, 0.1187, 0.8287, 0.1179, 0.8295, 0.116, 0.8302, 0.1163, 0.8291, 0.1179, 0.8295, 0.1176, 0.8306, 0.1115, 0.8279, 0.1118, 0.8268, 0.1132, 0.8272, 0.1128, 0.8282, 0.1164, 0.828, 0.1158, 0.829, 0.1142, 0.8286, 0.1148, 0.8276, 0.1114, 0.8291, 0.1115, 0.8279, 0.1128, 0.8282, 0.1128, 0.8294, 0.1158, 0.829, 0.1156, 0.8301, 0.114, 0.8297, 0.1142, 0.8286, 0.1151, 0.8243, 0.1132, 0.8272, 0.1118, 0.8268, 0.1136, 0.8239, 0.1128, 0.8294, 0.1145, 0.8451, 0.113, 0.8451, 0.1114, 0.8291, 0.1172, 0.8282, 0.1212, 0.8258, 0.1228, 0.8262, 0.1187, 0.8287, 0.1172, 0.8452, 0.116, 0.8302, 0.1176, 0.8306, 0.1188, 0.8452, 0.1193, 0.8253, 0.1164, 0.828, 0.1148, 0.8276, 0.1177, 0.8249, 0.1151, 0.8451, 0.114, 0.8297, 0.1156, 0.8301, 0.1167, 0.8452, 0.1411, 0.6495, 0.1381, 0.6495, 0.1381, 0.648, 0.1411, 0.648, 0.1412, 0.6536, 0.1381, 0.6536, 0.1381, 0.652, 0.1412, 0.652, 0.1412, 0.6442, 0.1381, 0.6442, 0.1381, 0.6424, 0.1412, 0.6424, 0.1564, 0.5875, 0.1545, 0.587, 0.1551, 0.5848, 0.1569, 0.5853])
me_cube.materials.append(mat_material)
me_cube.use_remesh_preserve_volume = False
me_cube.use_remesh_preserve_attributes = False
me_cube.use_mirror_vertex_groups = False
me_cube.update()

# ---- objects
ob_flamethrower = bpy.data.objects.new('Flamethrower', me_cube)

# ---- transforms, parenting, visibility, modifiers, constraints
ob_flamethrower.location = (0.0, 0.0, 0.0)
ob_flamethrower.lock_rotations_4d = False
ob_flamethrower.empty_display_type = 'ARROWS'
ob_flamethrower.lineart.crease_threshold = 0.0
_m = ob_flamethrower.modifiers.new('Mirror', 'MIRROR')
_m.use_axis = (False, True, False)
_m.use_clip = True

# ---- collection membership
col_collection.objects.link(ob_flamethrower)

# ---- scene / render settings (as saved in the file)
scene.frame_start = 1; scene.frame_end = 250; scene.frame_set(1)
scene.render.engine = 'BLENDER_EEVEE_NEXT'
scene.cycles.use_denoising = False
scene.cycles.samples = 128
scene.cycles.sampling_pattern = 'TABULATED_SOBOL'
scene.cycles.use_adaptive_sampling = False
scene.cycles.use_light_tree = False
scene.view_settings.view_transform = 'Filmic'
bpy.context.view_layer.update()

# ---- added for rendering (the .blend has no active camera and no usable light): camera, sun
cam_auto = bpy.data.cameras.new('AutoCamera')
cam_auto.lens = 50.0
cam_auto.sensor_width = 36.0
cam_auto.clip_end = 1000.0
ob_auto_camera = bpy.data.objects.new('AutoCamera', cam_auto)
scene.collection.objects.link(ob_auto_camera)
ob_auto_camera.location = (1.34301, -2.0555, 1.47544)
ob_auto_camera.rotation_euler = (1.09748, -7.21219e-08, 0.694738)
scene.camera = ob_auto_camera
light_auto_sun = bpy.data.lights.new('AutoSun', 'SUN')
light_auto_sun.energy = 3.0
light_auto_sun.angle = 0.0523599
ob_auto_sun = bpy.data.objects.new('AutoSun', light_auto_sun)
scene.collection.objects.link(ob_auto_sun)
ob_auto_sun.rotation_euler = (0.872665, 0.174533, 0.523599)
bpy.context.view_layer.update()
